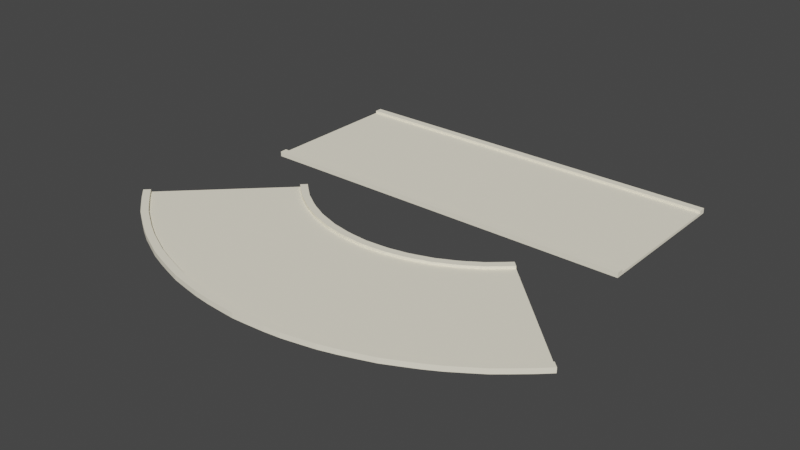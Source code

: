 # Source: paths.blend  (saved by Blender 2.92.15; exported with 4.5.12 LTS)
import bpy
from mathutils import Matrix  # noqa: F401  (used for matrix-valued properties, if any)

bpy.ops.wm.read_factory_settings(use_empty=True)
scene = bpy.context.scene
scene.name = 'Scene'

# ---- collections
col_collection = bpy.data.collections.new('Collection'); scene.collection.children.link(col_collection)

# ---- materials (node trees are filled in below, after node groups)
mat_material_002 = bpy.data.materials.new('Material.002')
mat_material_002.use_transparent_shadow = False
mat_material_002.diffuse_color = (1.0, 0.9387, 0.7605, 1.0)
mat_material_001 = bpy.data.materials.new('Material.001')
mat_material_001.use_transparent_shadow = False
mat_material_001.diffuse_color = (1.0, 0.9387, 0.7605, 1.0)

# ---- material node trees

# ---- world
world_world = bpy.data.worlds.new('World'); scene.world = world_world
world_world.use_nodes = True; world_world.node_tree.nodes.clear()
_N = world_world.node_tree.nodes; _L = world_world.node_tree.links
n0 = _N.new('ShaderNodeOutputWorld'); n0.name = 'World Output'; n0.location = (300, 300)
n1 = _N.new('ShaderNodeBackground'); n1.name = 'Background'; n1.location = (10, 300)
n1.inputs[0].default_value = (0.05088, 0.05088, 0.05088, 1.0)
_L.new(n1.outputs[0], n0.inputs[0])
n0.is_active_output = True
world_world.color = (0.05088, 0.05088, 0.05088)
world_world.use_sun_shadow = False
world_world.sun_shadow_jitter_overblur = 0.0

# ---- meshes
me_cube_003 = bpy.data.meshes.new('Cube.003')
me_cube_003.from_pydata([(0.6126, -1.504, -1.0), (0.6126, -1.504, 1.0), (1.182, -2.901, -1.0), (1.182, -2.901, 1.0), (-0.6126, -1.504, -1.0), (-0.6126, -1.504, 1.0), (-1.182, -2.901, -1.0), (-1.182, -2.901, 1.0), (-0.007324, -4.155, -1.0), (-0.007324, -4.155, 1.0), (-0.003824, -2.155, -1.0), (-0.003824, -2.155, 1.0), (0.6379, -3.832, -1.0), (0.3308, -1.987, 1.0), (0.6379, -3.832, 1.0), (0.3308, -1.987, -1.0), (-0.6481, -3.82, 1.0), (-0.3359, -1.98, -1.0), (-0.6481, -3.82, -1.0), (-0.3359, -1.98, 1.0), (-0.3336, -4.063, -1.0), (-0.1735, -2.103, 1.0), (-0.3336, -4.063, 1.0), (-0.1735, -2.103, -1.0), (-0.9321, -3.422, 1.0), (-0.4824, -1.773, -1.0), (-0.9321, -3.422, -1.0), (-0.4824, -1.773, 1.0), (0.3208, -4.069, 1.0), (0.1669, -2.107, -1.0), (0.3208, -4.069, -1.0), (0.1669, -2.107, 1.0), (0.9274, -3.43, -1.0), (0.48, -1.777, 1.0), (0.9274, -3.43, 1.0), (0.48, -1.777, -1.0), (1.059, -3.18, -1.0), (0.5485, -1.648, 1.0), (1.059, -3.18, 1.0), (0.5485, -1.648, -1.0), (0.7867, -3.648, 1.0), (0.4073, -1.891, -1.0), (0.7867, -3.648, -1.0), (0.4073, -1.891, 1.0), (0.4814, -3.969, -1.0), (0.2498, -2.056, 1.0), (0.4814, -3.969, 1.0), (0.2498, -2.056, -1.0), (0.1574, -4.131, 1.0), (0.08226, -2.14, -1.0), (0.1574, -4.131, -1.0), (0.08226, -2.14, 1.0), (-0.1712, -4.128, -1.0), (-0.08948, -2.139, 1.0), (-0.1712, -4.128, 1.0), (-0.08948, -2.139, -1.0), (-0.493, -3.959, 1.0), (-0.2557, -2.051, -1.0), (-0.493, -3.959, -1.0), (-0.2557, -2.051, 1.0), (-0.7943, -3.639, -1.0), (-0.4113, -1.886, 1.0), (-0.7943, -3.639, 1.0), (-0.4113, -1.886, -1.0), (-1.064, -3.171, 1.0), (-0.5508, -1.643, -1.0), (-1.064, -3.171, -1.0), (-0.5508, -1.643, 1.0), (-1.124, -3.038, 1.0), (-0.5821, -1.574, -1.0), (-1.124, -3.038, -1.0), (-0.5821, -1.574, 1.0), (-1.001, -3.305, -1.0), (-0.5186, -1.714, 1.0), (-1.001, -3.305, 1.0), (-0.5186, -1.714, -1.0), (-0.8644, -3.535, 1.0), (-0.4475, -1.832, -1.0), (-0.8644, -3.535, -1.0), (-0.4475, -1.832, 1.0), (-0.7214, -3.73, -1.0), (-0.3734, -1.932, 1.0), (-0.7214, -3.73, 1.0), (-0.3734, -1.932, -1.0), (-0.5711, -3.893, 1.0), (-0.296, -2.016, -1.0), (-0.5711, -3.893, -1.0), (-0.296, -2.016, 1.0), (-0.4143, -4.021, -1.0), (-0.2154, -2.084, 1.0), (-0.4143, -4.021, 1.0), (-0.2154, -2.084, -1.0), (-0.2527, -4.102, 1.0), (-0.1318, -2.125, -1.0), (-0.2527, -4.102, -1.0), (-0.1318, -2.125, 1.0), (-0.08929, -4.143, -1.0), (-0.04663, -2.146, 1.0), (-0.08929, -4.143, 1.0), (-0.04663, -2.146, -1.0), (0.07507, -4.145, 1.0), (0.0392, -2.147, -1.0), (0.07507, -4.145, -1.0), (0.0392, -2.147, 1.0), (0.2394, -4.108, -1.0), (0.125, -2.129, 1.0), (0.2394, -4.108, 1.0), (0.125, -2.129, -1.0), (0.402, -4.027, 1.0), (0.209, -2.087, -1.0), (0.402, -4.027, -1.0), (0.209, -2.087, 1.0), (0.56, -3.902, -1.0), (0.2902, -2.021, 1.0), (0.56, -3.902, 1.0), (0.2902, -2.021, -1.0), (0.7125, -3.741, 1.0), (0.3688, -1.938, -1.0), (0.7125, -3.741, -1.0), (0.3688, -1.938, 1.0), (0.8585, -3.545, -1.0), (0.4445, -1.838, 1.0), (0.8585, -3.545, 1.0), (0.4445, -1.838, -1.0), (1.122, -3.043, -1.0), (0.5809, -1.577, 1.0), (1.122, -3.043, 1.0), (0.5809, -1.577, -1.0), (0.9959, -3.313, 1.0), (0.5161, -1.718, -1.0), (0.9959, -3.313, -1.0), (0.5161, -1.718, 1.0), (0.6126, -1.504, 1.013), (0.6126, -1.504, 3.013), (0.639, -1.569, 1.013), (0.639, -1.569, 3.013), (-0.6126, -1.504, 1.013), (-0.6126, -1.504, 3.013), (-0.639, -1.569, 1.013), (-0.639, -1.569, 3.013), (-0.003986, -2.247, 1.013), (-0.003986, -2.247, 3.013), (-0.003824, -2.155, 1.013), (-0.003824, -2.155, 3.013), (0.345, -2.073, 1.013), (0.3307, -1.987, 3.013), (0.345, -2.073, 3.013), (0.3307, -1.987, 1.013), (-0.3504, -2.065, 3.013), (-0.3359, -1.98, 1.013), (-0.3504, -2.065, 1.013), (-0.3359, -1.98, 3.013), (-0.1809, -2.194, 1.013), (-0.1735, -2.103, 3.013), (-0.1809, -2.194, 3.013), (-0.1735, -2.103, 1.013), (-0.5033, -1.849, 3.013), (-0.4824, -1.773, 1.013), (-0.5033, -1.849, 1.013), (-0.4824, -1.773, 3.013), (0.174, -2.198, 3.013), (0.1669, -2.107, 1.013), (0.174, -2.198, 1.013), (0.1669, -2.107, 3.013), (0.5007, -1.854, 1.013), (0.48, -1.777, 3.013), (0.5007, -1.854, 3.013), (0.48, -1.777, 1.013), (0.5722, -1.719, 1.013), (0.5485, -1.648, 3.013), (0.5722, -1.719, 3.013), (0.5485, -1.648, 1.013), (0.4249, -1.972, 3.013), (0.4073, -1.891, 1.013), (0.4249, -1.972, 1.013), (0.4073, -1.891, 3.013), (0.2605, -2.144, 1.013), (0.2498, -2.056, 3.013), (0.2605, -2.144, 3.013), (0.2498, -2.056, 1.013), (0.08575, -2.232, 3.013), (0.08226, -2.14, 1.013), (0.08575, -2.232, 1.013), (0.08226, -2.14, 3.013), (-0.09327, -2.231, 1.013), (-0.08948, -2.139, 3.013), (-0.09327, -2.231, 3.013), (-0.08948, -2.139, 1.013), (-0.2667, -2.139, 3.013), (-0.2557, -2.05, 1.013), (-0.2667, -2.139, 1.013), (-0.2557, -2.05, 3.013), (-0.4291, -1.967, 1.013), (-0.4113, -1.886, 3.013), (-0.4291, -1.967, 3.013), (-0.4113, -1.886, 1.013), (-0.5745, -1.714, 3.013), (-0.5508, -1.643, 1.013), (-0.5745, -1.714, 1.013), (-0.5508, -1.643, 3.013), (-0.6072, -1.642, 3.013), (-0.5821, -1.574, 1.013), (-0.6072, -1.642, 1.013), (-0.5821, -1.574, 3.013), (-0.5409, -1.788, 1.013), (-0.5185, -1.714, 3.013), (-0.5409, -1.788, 3.013), (-0.5185, -1.714, 1.013), (-0.4668, -1.911, 3.013), (-0.4475, -1.832, 1.013), (-0.4668, -1.911, 1.013), (-0.4475, -1.832, 3.013), (-0.3895, -2.015, 1.013), (-0.3734, -1.932, 3.013), (-0.3895, -2.015, 3.013), (-0.3734, -1.932, 1.013), (-0.3087, -2.103, 3.013), (-0.296, -2.016, 1.013), (-0.3087, -2.103, 1.013), (-0.296, -2.016, 3.013), (-0.2246, -2.174, 1.013), (-0.2154, -2.084, 3.013), (-0.2246, -2.174, 3.013), (-0.2154, -2.084, 1.013), (-0.1374, -2.217, 3.013), (-0.1318, -2.125, 1.013), (-0.1374, -2.217, 1.013), (-0.1318, -2.125, 3.013), (-0.0486, -2.238, 1.013), (-0.04663, -2.146, 3.013), (-0.0486, -2.238, 3.013), (-0.04663, -2.146, 1.013), (0.04086, -2.24, 3.013), (0.0392, -2.147, 1.013), (0.04086, -2.24, 1.013), (0.0392, -2.147, 3.013), (0.1303, -2.221, 1.013), (0.125, -2.129, 3.013), (0.1303, -2.221, 3.013), (0.125, -2.129, 1.013), (0.2179, -2.177, 3.013), (0.209, -2.087, 1.013), (0.2179, -2.177, 1.013), (0.209, -2.087, 3.013), (0.3027, -2.108, 1.013), (0.2902, -2.021, 3.013), (0.3027, -2.108, 3.013), (0.2902, -2.021, 1.013), (0.3848, -2.021, 3.013), (0.3688, -1.938, 1.013), (0.3848, -2.021, 1.013), (0.3688, -1.938, 3.013), (0.4637, -1.917, 1.013), (0.4445, -1.838, 3.013), (0.4637, -1.917, 3.013), (0.4445, -1.838, 1.013), (0.606, -1.645, 1.013), (0.5809, -1.577, 3.013), (0.606, -1.645, 3.013), (0.5809, -1.577, 1.013), (0.5383, -1.792, 3.013), (0.516, -1.718, 1.013), (0.5383, -1.792, 1.013), (0.516, -1.718, 3.013), (1.155, -2.836, 1.013), (1.155, -2.836, 3.013), (1.182, -2.901, 1.013), (1.182, -2.901, 3.013), (-1.155, -2.836, 1.013), (-1.155, -2.836, 3.013), (-1.182, -2.901, 1.013), (-1.182, -2.901, 3.013), (-0.007324, -4.155, 1.013), (-0.007324, -4.155, 3.013), (-0.007162, -4.062, 1.013), (-0.007162, -4.062, 3.013), (0.638, -3.832, 1.013), (0.6237, -3.746, 3.013), (0.638, -3.832, 3.013), (0.6237, -3.746, 1.013), (-0.6482, -3.82, 3.013), (-0.6337, -3.734, 1.013), (-0.6482, -3.82, 1.013), (-0.6337, -3.734, 3.013), (-0.3336, -4.063, 1.013), (-0.3261, -3.972, 3.013), (-0.3336, -4.063, 3.013), (-0.3261, -3.972, 1.013), (-0.9321, -3.422, 3.013), (-0.9113, -3.346, 1.013), (-0.9321, -3.422, 1.013), (-0.9113, -3.346, 3.013), (0.3208, -4.069, 3.013), (0.3137, -3.978, 1.013), (0.3208, -4.069, 1.013), (0.3137, -3.978, 3.013), (0.9274, -3.43, 1.013), (0.9067, -3.354, 3.013), (0.9274, -3.43, 3.013), (0.9067, -3.354, 1.013), (1.059, -3.18, 1.013), (1.036, -3.109, 3.013), (1.059, -3.18, 3.013), (1.036, -3.109, 1.013), (0.7867, -3.648, 3.013), (0.7691, -3.567, 1.013), (0.7867, -3.648, 1.013), (0.7691, -3.567, 3.013), (0.4814, -3.969, 1.013), (0.4707, -3.88, 3.013), (0.4814, -3.969, 3.013), (0.4707, -3.88, 1.013), (0.1574, -4.131, 3.013), (0.1539, -4.039, 1.013), (0.1574, -4.131, 1.013), (0.1539, -4.039, 3.013), (-0.1712, -4.128, 1.013), (-0.1674, -4.036, 3.013), (-0.1712, -4.128, 3.013), (-0.1674, -4.036, 1.013), (-0.493, -3.959, 3.013), (-0.482, -3.871, 1.013), (-0.493, -3.959, 1.013), (-0.482, -3.871, 3.013), (-0.7943, -3.639, 1.013), (-0.7765, -3.558, 3.013), (-0.7943, -3.639, 3.013), (-0.7765, -3.558, 1.013), (-1.064, -3.171, 3.013), (-1.04, -3.1, 1.013), (-1.064, -3.171, 1.013), (-1.04, -3.1, 3.013), (-1.124, -3.039, 3.013), (-1.099, -2.971, 1.013), (-1.124, -3.039, 1.013), (-1.099, -2.971, 3.013), (-1.001, -3.305, 1.013), (-0.9782, -3.231, 3.013), (-1.001, -3.305, 3.013), (-0.9782, -3.231, 1.013), (-0.8644, -3.535, 3.013), (-0.845, -3.456, 1.013), (-0.8644, -3.535, 1.013), (-0.845, -3.456, 3.013), (-0.7214, -3.73, 1.013), (-0.7053, -3.647, 3.013), (-0.7214, -3.73, 3.013), (-0.7053, -3.647, 1.013), (-0.5711, -3.893, 3.013), (-0.5583, -3.806, 1.013), (-0.5711, -3.893, 1.013), (-0.5583, -3.806, 3.013), (-0.4143, -4.021, 1.013), (-0.405, -3.931, 3.013), (-0.4143, -4.021, 3.013), (-0.405, -3.931, 1.013), (-0.2527, -4.102, 3.013), (-0.2471, -4.01, 1.013), (-0.2527, -4.102, 1.013), (-0.2471, -4.01, 3.013), (-0.08929, -4.143, 1.013), (-0.08731, -4.05, 3.013), (-0.08929, -4.143, 3.013), (-0.08731, -4.05, 1.013), (0.07507, -4.145, 3.013), (0.07341, -4.052, 1.013), (0.07507, -4.145, 1.013), (0.07341, -4.052, 3.013), (0.2394, -4.108, 1.013), (0.2341, -4.017, 3.013), (0.2394, -4.108, 3.013), (0.2341, -4.017, 1.013), (0.402, -4.027, 3.013), (0.393, -3.937, 1.013), (0.402, -4.027, 1.013), (0.393, -3.937, 3.013), (0.56, -3.902, 1.013), (0.5475, -3.815, 3.013), (0.56, -3.902, 3.013), (0.5475, -3.815, 1.013), (0.7126, -3.741, 3.013), (0.6966, -3.658, 1.013), (0.7126, -3.741, 1.013), (0.6966, -3.658, 3.013), (0.8585, -3.545, 1.013), (0.8393, -3.466, 3.013), (0.8585, -3.545, 3.013), (0.8393, -3.466, 1.013), (1.122, -3.043, 1.013), (1.096, -2.975, 3.013), (1.122, -3.043, 3.013), (1.096, -2.975, 1.013), (0.9959, -3.313, 3.013), (0.9736, -3.239, 1.013), (0.9959, -3.313, 1.013), (0.9736, -3.239, 3.013)], [], [(0, 1, 3, 2), (70, 68, 7, 6), (6, 7, 5, 4), (127, 125, 1, 0), (70, 6, 4, 69), (126, 3, 1, 125), (98, 9, 11, 97), (102, 8, 10, 101), (99, 97, 11, 10), (102, 100, 9, 8), (118, 116, 14, 12), (118, 12, 15, 117), (114, 14, 13, 113), (115, 113, 13, 15), (83, 81, 19, 17), (82, 16, 19, 81), (86, 18, 17, 85), (86, 84, 16, 18), (94, 92, 22, 20), (94, 20, 23, 93), (91, 89, 21, 23), (90, 22, 21, 89), (74, 24, 27, 73), (75, 73, 27, 25), (78, 26, 25, 77), (78, 76, 24, 26), (107, 105, 31, 29), (106, 28, 31, 105), (110, 108, 28, 30), (110, 30, 29, 109), (130, 32, 35, 129), (130, 128, 34, 32), (122, 34, 33, 121), (123, 121, 33, 35), (124, 126, 38, 36), (124, 36, 39, 127), (128, 38, 37, 131), (129, 131, 37, 39), (117, 119, 43, 41), (116, 40, 43, 119), (120, 42, 41, 123), (120, 122, 40, 42), (112, 44, 47, 115), (112, 114, 46, 44), (109, 111, 45, 47), (108, 46, 45, 111), (100, 48, 51, 103), (101, 103, 51, 49), (104, 106, 48, 50), (104, 50, 49, 107), (96, 52, 55, 99), (96, 98, 54, 52), (93, 95, 53, 55), (92, 54, 53, 95), (84, 56, 59, 87), (85, 87, 59, 57), (88, 90, 56, 58), (88, 58, 57, 91), (80, 82, 62, 60), (80, 60, 63, 83), (76, 62, 61, 79), (77, 79, 61, 63), (69, 71, 67, 65), (68, 64, 67, 71), (72, 66, 65, 75), (72, 74, 64, 66), (7, 68, 71, 5), (4, 5, 71, 69), (66, 70, 69, 65), (66, 64, 68, 70), (26, 24, 74, 72), (26, 72, 75, 25), (65, 67, 73, 75), (64, 74, 73, 67), (25, 27, 79, 77), (24, 76, 79, 27), (60, 62, 76, 78), (60, 78, 77, 63), (18, 80, 83, 17), (18, 16, 82, 80), (62, 82, 81, 61), (63, 61, 81, 83), (17, 19, 87, 85), (16, 84, 87, 19), (58, 56, 84, 86), (58, 86, 85, 57), (20, 88, 91, 23), (20, 22, 90, 88), (56, 90, 89, 59), (57, 59, 89, 91), (22, 92, 95, 21), (23, 21, 95, 93), (52, 94, 93, 55), (52, 54, 92, 94), (8, 9, 98, 96), (8, 96, 99, 10), (55, 53, 97, 99), (54, 98, 97, 53), (10, 11, 103, 101), (9, 100, 103, 11), (50, 48, 100, 102), (50, 102, 101, 49), (30, 104, 107, 29), (30, 28, 106, 104), (48, 106, 105, 51), (49, 51, 105, 107), (28, 108, 111, 31), (29, 31, 111, 109), (44, 110, 109, 47), (44, 46, 108, 110), (12, 14, 114, 112), (12, 112, 115, 15), (47, 45, 113, 115), (46, 114, 113, 45), (14, 116, 119, 13), (15, 13, 119, 117), (42, 118, 117, 41), (42, 40, 116, 118), (32, 34, 122, 120), (32, 120, 123, 35), (41, 43, 121, 123), (40, 122, 121, 43), (2, 124, 127, 0), (2, 3, 126, 124), (38, 126, 125, 37), (39, 37, 125, 127), (35, 33, 131, 129), (34, 128, 131, 33), (36, 38, 128, 130), (36, 130, 129, 39), (132, 133, 135, 134), (202, 200, 139, 138), (138, 139, 137, 136), (259, 257, 133, 132), (202, 138, 136, 201), (258, 135, 133, 257), (230, 141, 143, 229), (234, 140, 142, 233), (231, 229, 143, 142), (234, 232, 141, 140), (250, 248, 146, 144), (250, 144, 147, 249), (246, 146, 145, 245), (247, 245, 145, 147), (215, 213, 151, 149), (214, 148, 151, 213), (218, 150, 149, 217), (218, 216, 148, 150), (226, 224, 154, 152), (226, 152, 155, 225), (223, 221, 153, 155), (222, 154, 153, 221), (206, 156, 159, 205), (207, 205, 159, 157), (210, 158, 157, 209), (210, 208, 156, 158), (239, 237, 163, 161), (238, 160, 163, 237), (242, 240, 160, 162), (242, 162, 161, 241), (262, 164, 167, 261), (262, 260, 166, 164), (254, 166, 165, 253), (255, 253, 165, 167), (256, 258, 170, 168), (256, 168, 171, 259), (260, 170, 169, 263), (261, 263, 169, 171), (249, 251, 175, 173), (248, 172, 175, 251), (252, 174, 173, 255), (252, 254, 172, 174), (244, 176, 179, 247), (244, 246, 178, 176), (241, 243, 177, 179), (240, 178, 177, 243), (232, 180, 183, 235), (233, 235, 183, 181), (236, 238, 180, 182), (236, 182, 181, 239), (228, 184, 187, 231), (228, 230, 186, 184), (225, 227, 185, 187), (224, 186, 185, 227), (216, 188, 191, 219), (217, 219, 191, 189), (220, 222, 188, 190), (220, 190, 189, 223), (212, 214, 194, 192), (212, 192, 195, 215), (208, 194, 193, 211), (209, 211, 193, 195), (201, 203, 199, 197), (200, 196, 199, 203), (204, 198, 197, 207), (204, 206, 196, 198), (139, 200, 203, 137), (136, 137, 203, 201), (198, 202, 201, 197), (198, 196, 200, 202), (158, 156, 206, 204), (158, 204, 207, 157), (197, 199, 205, 207), (196, 206, 205, 199), (157, 159, 211, 209), (156, 208, 211, 159), (192, 194, 208, 210), (192, 210, 209, 195), (150, 212, 215, 149), (150, 148, 214, 212), (194, 214, 213, 193), (195, 193, 213, 215), (149, 151, 219, 217), (148, 216, 219, 151), (190, 188, 216, 218), (190, 218, 217, 189), (152, 220, 223, 155), (152, 154, 222, 220), (188, 222, 221, 191), (189, 191, 221, 223), (154, 224, 227, 153), (155, 153, 227, 225), (184, 226, 225, 187), (184, 186, 224, 226), (140, 141, 230, 228), (140, 228, 231, 142), (187, 185, 229, 231), (186, 230, 229, 185), (142, 143, 235, 233), (141, 232, 235, 143), (182, 180, 232, 234), (182, 234, 233, 181), (162, 236, 239, 161), (162, 160, 238, 236), (180, 238, 237, 183), (181, 183, 237, 239), (160, 240, 243, 163), (161, 163, 243, 241), (176, 242, 241, 179), (176, 178, 240, 242), (144, 146, 246, 244), (144, 244, 247, 147), (179, 177, 245, 247), (178, 246, 245, 177), (146, 248, 251, 145), (147, 145, 251, 249), (174, 250, 249, 173), (174, 172, 248, 250), (164, 166, 254, 252), (164, 252, 255, 167), (173, 175, 253, 255), (172, 254, 253, 175), (134, 256, 259, 132), (134, 135, 258, 256), (170, 258, 257, 169), (171, 169, 257, 259), (167, 165, 263, 261), (166, 260, 263, 165), (168, 170, 260, 262), (168, 262, 261, 171), (264, 265, 267, 266), (334, 332, 271, 270), (270, 271, 269, 268), (391, 389, 265, 264), (334, 270, 268, 333), (390, 267, 265, 389), (362, 273, 275, 361), (366, 272, 274, 365), (363, 361, 275, 274), (366, 364, 273, 272), (382, 380, 278, 276), (382, 276, 279, 381), (378, 278, 277, 377), (379, 377, 277, 279), (347, 345, 283, 281), (346, 280, 283, 345), (350, 282, 281, 349), (350, 348, 280, 282), (358, 356, 286, 284), (358, 284, 287, 357), (355, 353, 285, 287), (354, 286, 285, 353), (338, 288, 291, 337), (339, 337, 291, 289), (342, 290, 289, 341), (342, 340, 288, 290), (371, 369, 295, 293), (370, 292, 295, 369), (374, 372, 292, 294), (374, 294, 293, 373), (394, 296, 299, 393), (394, 392, 298, 296), (386, 298, 297, 385), (387, 385, 297, 299), (388, 390, 302, 300), (388, 300, 303, 391), (392, 302, 301, 395), (393, 395, 301, 303), (381, 383, 307, 305), (380, 304, 307, 383), (384, 306, 305, 387), (384, 386, 304, 306), (376, 308, 311, 379), (376, 378, 310, 308), (373, 375, 309, 311), (372, 310, 309, 375), (364, 312, 315, 367), (365, 367, 315, 313), (368, 370, 312, 314), (368, 314, 313, 371), (360, 316, 319, 363), (360, 362, 318, 316), (357, 359, 317, 319), (356, 318, 317, 359), (348, 320, 323, 351), (349, 351, 323, 321), (352, 354, 320, 322), (352, 322, 321, 355), (344, 346, 326, 324), (344, 324, 327, 347), (340, 326, 325, 343), (341, 343, 325, 327), (333, 335, 331, 329), (332, 328, 331, 335), (336, 330, 329, 339), (336, 338, 328, 330), (271, 332, 335, 269), (268, 269, 335, 333), (330, 334, 333, 329), (330, 328, 332, 334), (290, 288, 338, 336), (290, 336, 339, 289), (329, 331, 337, 339), (328, 338, 337, 331), (289, 291, 343, 341), (288, 340, 343, 291), (324, 326, 340, 342), (324, 342, 341, 327), (282, 344, 347, 281), (282, 280, 346, 344), (326, 346, 345, 325), (327, 325, 345, 347), (281, 283, 351, 349), (280, 348, 351, 283), (322, 320, 348, 350), (322, 350, 349, 321), (284, 352, 355, 287), (284, 286, 354, 352), (320, 354, 353, 323), (321, 323, 353, 355), (286, 356, 359, 285), (287, 285, 359, 357), (316, 358, 357, 319), (316, 318, 356, 358), (272, 273, 362, 360), (272, 360, 363, 274), (319, 317, 361, 363), (318, 362, 361, 317), (274, 275, 367, 365), (273, 364, 367, 275), (314, 312, 364, 366), (314, 366, 365, 313), (294, 368, 371, 293), (294, 292, 370, 368), (312, 370, 369, 315), (313, 315, 369, 371), (292, 372, 375, 295), (293, 295, 375, 373), (308, 374, 373, 311), (308, 310, 372, 374), (276, 278, 378, 376), (276, 376, 379, 279), (311, 309, 377, 379), (310, 378, 377, 309), (278, 380, 383, 277), (279, 277, 383, 381), (306, 382, 381, 305), (306, 304, 380, 382), (296, 298, 386, 384), (296, 384, 387, 299), (305, 307, 385, 387), (304, 386, 385, 307), (266, 388, 391, 264), (266, 267, 390, 388), (302, 390, 389, 301), (303, 301, 389, 391), (299, 297, 395, 393), (298, 392, 395, 297), (300, 302, 392, 394), (300, 394, 393, 303)])
_uv = me_cube_003.uv_layers.new(name='UVMap')
_uv.uv.foreach_set('vector', [0.375, 0.0, 0.625, 0.0, 0.625, 0.25, 0.375, 0.25, 0.375, 0.4924, 0.625, 0.4924, 0.625, 0.5, 0.375, 0.5, 0.375, 0.5, 0.625, 0.5, 0.625, 0.75, 0.375, 0.75, 0.375, 0.9921, 0.625, 0.9921, 0.625, 1.0, 0.375, 1.0, 0.3674, 0.5, 0.375, 0.5, 0.375, 0.75, 0.3674, 0.75, 0.8671, 0.5, 0.875, 0.5, 0.875, 0.75, 0.8671, 0.75, 0.7415, 0.5, 0.7493, 0.5, 0.7493, 0.75, 0.7415, 0.75, 0.2428, 0.5, 0.2507, 0.5, 0.2507, 0.75, 0.2428, 0.75, 0.375, 0.8665, 0.625, 0.8665, 0.625, 0.8743, 0.375, 0.8743, 0.375, 0.3678, 0.625, 0.3678, 0.625, 0.3757, 0.375, 0.3757, 0.375, 0.305, 0.625, 0.305, 0.625, 0.3128, 0.375, 0.3128, 0.18, 0.5, 0.1878, 0.5, 0.1878, 0.75, 0.18, 0.75, 0.8043, 0.5, 0.8122, 0.5, 0.8122, 0.75, 0.8043, 0.75, 0.375, 0.9293, 0.625, 0.9293, 0.625, 0.9372, 0.375, 0.9372, 0.375, 0.8041, 0.625, 0.8041, 0.625, 0.8118, 0.375, 0.8118, 0.6791, 0.5, 0.6868, 0.5, 0.6868, 0.75, 0.6791, 0.75, 0.3054, 0.5, 0.3132, 0.5, 0.3132, 0.75, 0.3054, 0.75, 0.375, 0.4304, 0.625, 0.4304, 0.625, 0.4382, 0.375, 0.4382, 0.375, 0.3991, 0.625, 0.3991, 0.625, 0.407, 0.375, 0.407, 0.2741, 0.5, 0.282, 0.5, 0.282, 0.75, 0.2741, 0.75, 0.375, 0.8352, 0.625, 0.8352, 0.625, 0.843, 0.375, 0.843, 0.7102, 0.5, 0.718, 0.5, 0.718, 0.75, 0.7102, 0.75, 0.648, 0.5, 0.6559, 0.5, 0.6559, 0.75, 0.648, 0.75, 0.375, 0.773, 0.625, 0.773, 0.625, 0.7809, 0.375, 0.7809, 0.3364, 0.5, 0.3441, 0.5, 0.3441, 0.75, 0.3364, 0.75, 0.375, 0.4614, 0.625, 0.4614, 0.625, 0.4691, 0.375, 0.4691, 0.375, 0.8979, 0.625, 0.8979, 0.625, 0.9057, 0.375, 0.9057, 0.7729, 0.5, 0.7807, 0.5, 0.7807, 0.75, 0.7729, 0.75, 0.375, 0.3364, 0.625, 0.3364, 0.625, 0.3443, 0.375, 0.3443, 0.2114, 0.5, 0.2193, 0.5, 0.2193, 0.75, 0.2114, 0.75, 0.1486, 0.5, 0.1564, 0.5, 0.1564, 0.75, 0.1486, 0.75, 0.375, 0.2736, 0.625, 0.2736, 0.625, 0.2814, 0.375, 0.2814, 0.8357, 0.5, 0.8436, 0.5, 0.8436, 0.75, 0.8357, 0.75, 0.375, 0.9607, 0.625, 0.9607, 0.625, 0.9686, 0.375, 0.9686, 0.375, 0.2579, 0.625, 0.2579, 0.625, 0.2657, 0.375, 0.2657, 0.1329, 0.5, 0.1407, 0.5, 0.1407, 0.75, 0.1329, 0.75, 0.8514, 0.5, 0.8593, 0.5, 0.8593, 0.75, 0.8514, 0.75, 0.375, 0.9764, 0.625, 0.9764, 0.625, 0.9843, 0.375, 0.9843, 0.375, 0.945, 0.625, 0.945, 0.625, 0.9529, 0.375, 0.9529, 0.82, 0.5, 0.8279, 0.5, 0.8279, 0.75, 0.82, 0.75, 0.1643, 0.5, 0.1721, 0.5, 0.1721, 0.75, 0.1643, 0.75, 0.375, 0.2893, 0.625, 0.2893, 0.625, 0.2971, 0.375, 0.2971, 0.1957, 0.5, 0.2036, 0.5, 0.2036, 0.75, 0.1957, 0.75, 0.375, 0.3207, 0.625, 0.3207, 0.625, 0.3286, 0.375, 0.3286, 0.375, 0.9136, 0.625, 0.9136, 0.625, 0.9214, 0.375, 0.9214, 0.7886, 0.5, 0.7964, 0.5, 0.7964, 0.75, 0.7886, 0.75, 0.7572, 0.5, 0.765, 0.5, 0.765, 0.75, 0.7572, 0.75, 0.375, 0.8822, 0.625, 0.8822, 0.625, 0.89, 0.375, 0.89, 0.375, 0.3521, 0.625, 0.3521, 0.625, 0.36, 0.375, 0.36, 0.2271, 0.5, 0.235, 0.5, 0.235, 0.75, 0.2271, 0.75, 0.2585, 0.5, 0.2663, 0.5, 0.2663, 0.75, 0.2585, 0.75, 0.375, 0.3835, 0.625, 0.3835, 0.625, 0.3913, 0.375, 0.3913, 0.375, 0.8509, 0.625, 0.8509, 0.625, 0.8587, 0.375, 0.8587, 0.7259, 0.5, 0.7337, 0.5, 0.7337, 0.75, 0.7259, 0.75, 0.6946, 0.5, 0.7024, 0.5, 0.7024, 0.75, 0.6946, 0.75, 0.375, 0.8196, 0.625, 0.8196, 0.625, 0.8274, 0.375, 0.8274, 0.375, 0.4148, 0.625, 0.4148, 0.625, 0.4226, 0.375, 0.4226, 0.2898, 0.5, 0.2976, 0.5, 0.2976, 0.75, 0.2898, 0.75, 0.375, 0.4459, 0.625, 0.4459, 0.625, 0.4537, 0.375, 0.4537, 0.3209, 0.5, 0.3287, 0.5, 0.3287, 0.75, 0.3209, 0.75, 0.6636, 0.5, 0.6713, 0.5, 0.6713, 0.75, 0.6636, 0.75, 0.375, 0.7886, 0.625, 0.7886, 0.625, 0.7963, 0.375, 0.7963, 0.375, 0.7576, 0.625, 0.7576, 0.625, 0.7652, 0.375, 0.7652, 0.6326, 0.5, 0.6402, 0.5, 0.6402, 0.75, 0.6326, 0.75, 0.352, 0.5, 0.3598, 0.5, 0.3598, 0.75, 0.352, 0.75, 0.375, 0.477, 0.625, 0.477, 0.625, 0.4848, 0.375, 0.4848, 0.625, 0.5, 0.6326, 0.5, 0.6326, 0.75, 0.625, 0.75, 0.375, 0.75, 0.625, 0.75, 0.625, 0.7576, 0.375, 0.7576, 0.3598, 0.5, 0.3674, 0.5, 0.3674, 0.75, 0.3598, 0.75, 0.375, 0.4848, 0.625, 0.4848, 0.625, 0.4924, 0.375, 0.4924, 0.375, 0.4691, 0.625, 0.4691, 0.625, 0.477, 0.375, 0.477, 0.3441, 0.5, 0.352, 0.5, 0.352, 0.75, 0.3441, 0.75, 0.375, 0.7652, 0.625, 0.7652, 0.625, 0.773, 0.375, 0.773, 0.6402, 0.5, 0.648, 0.5, 0.648, 0.75, 0.6402, 0.75, 0.375, 0.7809, 0.625, 0.7809, 0.625, 0.7886, 0.375, 0.7886, 0.6559, 0.5, 0.6636, 0.5, 0.6636, 0.75, 0.6559, 0.75, 0.375, 0.4537, 0.625, 0.4537, 0.625, 0.4614, 0.375, 0.4614, 0.3287, 0.5, 0.3364, 0.5, 0.3364, 0.75, 0.3287, 0.75, 0.3132, 0.5, 0.3209, 0.5, 0.3209, 0.75, 0.3132, 0.75, 0.375, 0.4382, 0.625, 0.4382, 0.625, 0.4459, 0.375, 0.4459, 0.6713, 0.5, 0.6791, 0.5, 0.6791, 0.75, 0.6713, 0.75, 0.375, 0.7963, 0.625, 0.7963, 0.625, 0.8041, 0.375, 0.8041, 0.375, 0.8118, 0.625, 0.8118, 0.625, 0.8196, 0.375, 0.8196, 0.6868, 0.5, 0.6946, 0.5, 0.6946, 0.75, 0.6868, 0.75, 0.375, 0.4226, 0.625, 0.4226, 0.625, 0.4304, 0.375, 0.4304, 0.2976, 0.5, 0.3054, 0.5, 0.3054, 0.75, 0.2976, 0.75, 0.282, 0.5, 0.2898, 0.5, 0.2898, 0.75, 0.282, 0.75, 0.375, 0.407, 0.625, 0.407, 0.625, 0.4148, 0.375, 0.4148, 0.7024, 0.5, 0.7102, 0.5, 0.7102, 0.75, 0.7024, 0.75, 0.375, 0.8274, 0.625, 0.8274, 0.625, 0.8352, 0.375, 0.8352, 0.718, 0.5, 0.7259, 0.5, 0.7259, 0.75, 0.718, 0.75, 0.375, 0.843, 0.625, 0.843, 0.625, 0.8509, 0.375, 0.8509, 0.2663, 0.5, 0.2741, 0.5, 0.2741, 0.75, 0.2663, 0.75, 0.375, 0.3913, 0.625, 0.3913, 0.625, 0.3991, 0.375, 0.3991, 0.375, 0.3757, 0.625, 0.3757, 0.625, 0.3835, 0.375, 0.3835, 0.2507, 0.5, 0.2585, 0.5, 0.2585, 0.75, 0.2507, 0.75, 0.375, 0.8587, 0.625, 0.8587, 0.625, 0.8665, 0.375, 0.8665, 0.7337, 0.5, 0.7415, 0.5, 0.7415, 0.75, 0.7337, 0.75, 0.375, 0.8743, 0.625, 0.8743, 0.625, 0.8822, 0.375, 0.8822, 0.7493, 0.5, 0.7572, 0.5, 0.7572, 0.75, 0.7493, 0.75, 0.375, 0.36, 0.625, 0.36, 0.625, 0.3678, 0.375, 0.3678, 0.235, 0.5, 0.2428, 0.5, 0.2428, 0.75, 0.235, 0.75, 0.2193, 0.5, 0.2271, 0.5, 0.2271, 0.75, 0.2193, 0.75, 0.375, 0.3443, 0.625, 0.3443, 0.625, 0.3521, 0.375, 0.3521, 0.765, 0.5, 0.7729, 0.5, 0.7729, 0.75, 0.765, 0.75, 0.375, 0.89, 0.625, 0.89, 0.625, 0.8979, 0.375, 0.8979, 0.7807, 0.5, 0.7886, 0.5, 0.7886, 0.75, 0.7807, 0.75, 0.375, 0.9057, 0.625, 0.9057, 0.625, 0.9136, 0.375, 0.9136, 0.2036, 0.5, 0.2114, 0.5, 0.2114, 0.75, 0.2036, 0.75, 0.375, 0.3286, 0.625, 0.3286, 0.625, 0.3364, 0.375, 0.3364, 0.375, 0.3128, 0.625, 0.3128, 0.625, 0.3207, 0.375, 0.3207, 0.1878, 0.5, 0.1957, 0.5, 0.1957, 0.75, 0.1878, 0.75, 0.375, 0.9214, 0.625, 0.9214, 0.625, 0.9293, 0.375, 0.9293, 0.7964, 0.5, 0.8043, 0.5, 0.8043, 0.75, 0.7964, 0.75, 0.8122, 0.5, 0.82, 0.5, 0.82, 0.75, 0.8122, 0.75, 0.375, 0.9372, 0.625, 0.9372, 0.625, 0.945, 0.375, 0.945, 0.1721, 0.5, 0.18, 0.5, 0.18, 0.75, 0.1721, 0.75, 0.375, 0.2971, 0.625, 0.2971, 0.625, 0.305, 0.375, 0.305, 0.375, 0.2814, 0.625, 0.2814, 0.625, 0.2893, 0.375, 0.2893, 0.1564, 0.5, 0.1643, 0.5, 0.1643, 0.75, 0.1564, 0.75, 0.375, 0.9529, 0.625, 0.9529, 0.625, 0.9607, 0.375, 0.9607, 0.8279, 0.5, 0.8357, 0.5, 0.8357, 0.75, 0.8279, 0.75, 0.125, 0.5, 0.1329, 0.5, 0.1329, 0.75, 0.125, 0.75, 0.375, 0.25, 0.625, 0.25, 0.625, 0.2579, 0.375, 0.2579, 0.8593, 0.5, 0.8671, 0.5, 0.8671, 0.75, 0.8593, 0.75, 0.375, 0.9843, 0.625, 0.9843, 0.625, 0.9921, 0.375, 0.9921, 0.375, 0.9686, 0.625, 0.9686, 0.625, 0.9764, 0.375, 0.9764, 0.8436, 0.5, 0.8514, 0.5, 0.8514, 0.75, 0.8436, 0.75, 0.375, 0.2657, 0.625, 0.2657, 0.625, 0.2736, 0.375, 0.2736, 0.1407, 0.5, 0.1486, 0.5, 0.1486, 0.75, 0.1407, 0.75, 0.375, 0.0, 0.625, 0.0, 0.625, 0.25, 0.375, 0.25, 0.375, 0.4924, 0.625, 0.4924, 0.625, 0.5, 0.375, 0.5, 0.375, 0.5, 0.625, 0.5, 0.625, 0.75, 0.375, 0.75, 0.375, 0.9921, 0.625, 0.9921, 0.625, 1.0, 0.375, 1.0, 0.3674, 0.5, 0.375, 0.5, 0.375, 0.75, 0.3674, 0.75, 0.8671, 0.5, 0.875, 0.5, 0.875, 0.75, 0.8671, 0.75, 0.7415, 0.5, 0.7493, 0.5, 0.7493, 0.75, 0.7415, 0.75, 0.2428, 0.5, 0.2507, 0.5, 0.2507, 0.75, 0.2428, 0.75, 0.375, 0.8665, 0.625, 0.8665, 0.625, 0.8743, 0.375, 0.8743, 0.375, 0.3678, 0.625, 0.3678, 0.625, 0.3757, 0.375, 0.3757, 0.375, 0.305, 0.625, 0.305, 0.625, 0.3128, 0.375, 0.3128, 0.18, 0.5, 0.1878, 0.5, 0.1878, 0.75, 0.18, 0.75, 0.8043, 0.5, 0.8122, 0.5, 0.8122, 0.75, 0.8043, 0.75, 0.375, 0.9293, 0.625, 0.9293, 0.625, 0.9372, 0.375, 0.9372, 0.375, 0.8041, 0.625, 0.8041, 0.625, 0.8118, 0.375, 0.8118, 0.6791, 0.5, 0.6868, 0.5, 0.6868, 0.75, 0.6791, 0.75, 0.3054, 0.5, 0.3132, 0.5, 0.3132, 0.75, 0.3054, 0.75, 0.375, 0.4304, 0.625, 0.4304, 0.625, 0.4382, 0.375, 0.4382, 0.375, 0.3991, 0.625, 0.3991, 0.625, 0.407, 0.375, 0.407, 0.2741, 0.5, 0.282, 0.5, 0.282, 0.75, 0.2741, 0.75, 0.375, 0.8352, 0.625, 0.8352, 0.625, 0.843, 0.375, 0.843, 0.7102, 0.5, 0.718, 0.5, 0.718, 0.75, 0.7102, 0.75, 0.648, 0.5, 0.6559, 0.5, 0.6559, 0.75, 0.648, 0.75, 0.375, 0.773, 0.625, 0.773, 0.625, 0.7809, 0.375, 0.7809, 0.3364, 0.5, 0.3441, 0.5, 0.3441, 0.75, 0.3364, 0.75, 0.375, 0.4614, 0.625, 0.4614, 0.625, 0.4691, 0.375, 0.4691, 0.375, 0.8979, 0.625, 0.8979, 0.625, 0.9057, 0.375, 0.9057, 0.7729, 0.5, 0.7807, 0.5, 0.7807, 0.75, 0.7729, 0.75, 0.375, 0.3364, 0.625, 0.3364, 0.625, 0.3443, 0.375, 0.3443, 0.2114, 0.5, 0.2193, 0.5, 0.2193, 0.75, 0.2114, 0.75, 0.1486, 0.5, 0.1564, 0.5, 0.1564, 0.75, 0.1486, 0.75, 0.375, 0.2736, 0.625, 0.2736, 0.625, 0.2814, 0.375, 0.2814, 0.8357, 0.5, 0.8436, 0.5, 0.8436, 0.75, 0.8357, 0.75, 0.375, 0.9607, 0.625, 0.9607, 0.625, 0.9686, 0.375, 0.9686, 0.375, 0.2579, 0.625, 0.2579, 0.625, 0.2657, 0.375, 0.2657, 0.1329, 0.5, 0.1407, 0.5, 0.1407, 0.75, 0.1329, 0.75, 0.8514, 0.5, 0.8593, 0.5, 0.8593, 0.75, 0.8514, 0.75, 0.375, 0.9764, 0.625, 0.9764, 0.625, 0.9843, 0.375, 0.9843, 0.375, 0.945, 0.625, 0.945, 0.625, 0.9529, 0.375, 0.9529, 0.82, 0.5, 0.8279, 0.5, 0.8279, 0.75, 0.82, 0.75, 0.1643, 0.5, 0.1721, 0.5, 0.1721, 0.75, 0.1643, 0.75, 0.375, 0.2893, 0.625, 0.2893, 0.625, 0.2971, 0.375, 0.2971, 0.1957, 0.5, 0.2036, 0.5, 0.2036, 0.75, 0.1957, 0.75, 0.375, 0.3207, 0.625, 0.3207, 0.625, 0.3286, 0.375, 0.3286, 0.375, 0.9136, 0.625, 0.9136, 0.625, 0.9214, 0.375, 0.9214, 0.7886, 0.5, 0.7964, 0.5, 0.7964, 0.75, 0.7886, 0.75, 0.7572, 0.5, 0.765, 0.5, 0.765, 0.75, 0.7572, 0.75, 0.375, 0.8822, 0.625, 0.8822, 0.625, 0.89, 0.375, 0.89, 0.375, 0.3521, 0.625, 0.3521, 0.625, 0.36, 0.375, 0.36, 0.2271, 0.5, 0.235, 0.5, 0.235, 0.75, 0.2271, 0.75, 0.2585, 0.5, 0.2663, 0.5, 0.2663, 0.75, 0.2585, 0.75, 0.375, 0.3835, 0.625, 0.3835, 0.625, 0.3913, 0.375, 0.3913, 0.375, 0.8509, 0.625, 0.8509, 0.625, 0.8587, 0.375, 0.8587, 0.7259, 0.5, 0.7337, 0.5, 0.7337, 0.75, 0.7259, 0.75, 0.6946, 0.5, 0.7024, 0.5, 0.7024, 0.75, 0.6946, 0.75, 0.375, 0.8196, 0.625, 0.8196, 0.625, 0.8274, 0.375, 0.8274, 0.375, 0.4148, 0.625, 0.4148, 0.625, 0.4226, 0.375, 0.4226, 0.2898, 0.5, 0.2976, 0.5, 0.2976, 0.75, 0.2898, 0.75, 0.375, 0.4459, 0.625, 0.4459, 0.625, 0.4537, 0.375, 0.4537, 0.3209, 0.5, 0.3287, 0.5, 0.3287, 0.75, 0.3209, 0.75, 0.6636, 0.5, 0.6713, 0.5, 0.6713, 0.75, 0.6636, 0.75, 0.375, 0.7886, 0.625, 0.7886, 0.625, 0.7963, 0.375, 0.7963, 0.375, 0.7576, 0.625, 0.7576, 0.625, 0.7652, 0.375, 0.7652, 0.6326, 0.5, 0.6402, 0.5, 0.6402, 0.75, 0.6326, 0.75, 0.352, 0.5, 0.3598, 0.5, 0.3598, 0.75, 0.352, 0.75, 0.375, 0.477, 0.625, 0.477, 0.625, 0.4848, 0.375, 0.4848, 0.625, 0.5, 0.6326, 0.5, 0.6326, 0.75, 0.625, 0.75, 0.375, 0.75, 0.625, 0.75, 0.625, 0.7576, 0.375, 0.7576, 0.3598, 0.5, 0.3674, 0.5, 0.3674, 0.75, 0.3598, 0.75, 0.375, 0.4848, 0.625, 0.4848, 0.625, 0.4924, 0.375, 0.4924, 0.375, 0.4691, 0.625, 0.4691, 0.625, 0.477, 0.375, 0.477, 0.3441, 0.5, 0.352, 0.5, 0.352, 0.75, 0.3441, 0.75, 0.375, 0.7652, 0.625, 0.7652, 0.625, 0.773, 0.375, 0.773, 0.6402, 0.5, 0.648, 0.5, 0.648, 0.75, 0.6402, 0.75, 0.375, 0.7809, 0.625, 0.7809, 0.625, 0.7886, 0.375, 0.7886, 0.6559, 0.5, 0.6636, 0.5, 0.6636, 0.75, 0.6559, 0.75, 0.375, 0.4537, 0.625, 0.4537, 0.625, 0.4614, 0.375, 0.4614, 0.3287, 0.5, 0.3364, 0.5, 0.3364, 0.75, 0.3287, 0.75, 0.3132, 0.5, 0.3209, 0.5, 0.3209, 0.75, 0.3132, 0.75, 0.375, 0.4382, 0.625, 0.4382, 0.625, 0.4459, 0.375, 0.4459, 0.6713, 0.5, 0.6791, 0.5, 0.6791, 0.75, 0.6713, 0.75, 0.375, 0.7963, 0.625, 0.7963, 0.625, 0.8041, 0.375, 0.8041, 0.375, 0.8118, 0.625, 0.8118, 0.625, 0.8196, 0.375, 0.8196, 0.6868, 0.5, 0.6946, 0.5, 0.6946, 0.75, 0.6868, 0.75, 0.375, 0.4226, 0.625, 0.4226, 0.625, 0.4304, 0.375, 0.4304, 0.2976, 0.5, 0.3054, 0.5, 0.3054, 0.75, 0.2976, 0.75, 0.282, 0.5, 0.2898, 0.5, 0.2898, 0.75, 0.282, 0.75, 0.375, 0.407, 0.625, 0.407, 0.625, 0.4148, 0.375, 0.4148, 0.7024, 0.5, 0.7102, 0.5, 0.7102, 0.75, 0.7024, 0.75, 0.375, 0.8274, 0.625, 0.8274, 0.625, 0.8352, 0.375, 0.8352, 0.718, 0.5, 0.7259, 0.5, 0.7259, 0.75, 0.718, 0.75, 0.375, 0.843, 0.625, 0.843, 0.625, 0.8509, 0.375, 0.8509, 0.2663, 0.5, 0.2741, 0.5, 0.2741, 0.75, 0.2663, 0.75, 0.375, 0.3913, 0.625, 0.3913, 0.625, 0.3991, 0.375, 0.3991, 0.375, 0.3757, 0.625, 0.3757, 0.625, 0.3835, 0.375, 0.3835, 0.2507, 0.5, 0.2585, 0.5, 0.2585, 0.75, 0.2507, 0.75, 0.375, 0.8587, 0.625, 0.8587, 0.625, 0.8665, 0.375, 0.8665, 0.7337, 0.5, 0.7415, 0.5, 0.7415, 0.75, 0.7337, 0.75, 0.375, 0.8743, 0.625, 0.8743, 0.625, 0.8822, 0.375, 0.8822, 0.7493, 0.5, 0.7572, 0.5, 0.7572, 0.75, 0.7493, 0.75, 0.375, 0.36, 0.625, 0.36, 0.625, 0.3678, 0.375, 0.3678, 0.235, 0.5, 0.2428, 0.5, 0.2428, 0.75, 0.235, 0.75, 0.2193, 0.5, 0.2271, 0.5, 0.2271, 0.75, 0.2193, 0.75, 0.375, 0.3443, 0.625, 0.3443, 0.625, 0.3521, 0.375, 0.3521, 0.765, 0.5, 0.7729, 0.5, 0.7729, 0.75, 0.765, 0.75, 0.375, 0.89, 0.625, 0.89, 0.625, 0.8979, 0.375, 0.8979, 0.7807, 0.5, 0.7886, 0.5, 0.7886, 0.75, 0.7807, 0.75, 0.375, 0.9057, 0.625, 0.9057, 0.625, 0.9136, 0.375, 0.9136, 0.2036, 0.5, 0.2114, 0.5, 0.2114, 0.75, 0.2036, 0.75, 0.375, 0.3286, 0.625, 0.3286, 0.625, 0.3364, 0.375, 0.3364, 0.375, 0.3128, 0.625, 0.3128, 0.625, 0.3207, 0.375, 0.3207, 0.1878, 0.5, 0.1957, 0.5, 0.1957, 0.75, 0.1878, 0.75, 0.375, 0.9214, 0.625, 0.9214, 0.625, 0.9293, 0.375, 0.9293, 0.7964, 0.5, 0.8043, 0.5, 0.8043, 0.75, 0.7964, 0.75, 0.8122, 0.5, 0.82, 0.5, 0.82, 0.75, 0.8122, 0.75, 0.375, 0.9372, 0.625, 0.9372, 0.625, 0.945, 0.375, 0.945, 0.1721, 0.5, 0.18, 0.5, 0.18, 0.75, 0.1721, 0.75, 0.375, 0.2971, 0.625, 0.2971, 0.625, 0.305, 0.375, 0.305, 0.375, 0.2814, 0.625, 0.2814, 0.625, 0.2893, 0.375, 0.2893, 0.1564, 0.5, 0.1643, 0.5, 0.1643, 0.75, 0.1564, 0.75, 0.375, 0.9529, 0.625, 0.9529, 0.625, 0.9607, 0.375, 0.9607, 0.8279, 0.5, 0.8357, 0.5, 0.8357, 0.75, 0.8279, 0.75, 0.125, 0.5, 0.1329, 0.5, 0.1329, 0.75, 0.125, 0.75, 0.375, 0.25, 0.625, 0.25, 0.625, 0.2579, 0.375, 0.2579, 0.8593, 0.5, 0.8671, 0.5, 0.8671, 0.75, 0.8593, 0.75, 0.375, 0.9843, 0.625, 0.9843, 0.625, 0.9921, 0.375, 0.9921, 0.375, 0.9686, 0.625, 0.9686, 0.625, 0.9764, 0.375, 0.9764, 0.8436, 0.5, 0.8514, 0.5, 0.8514, 0.75, 0.8436, 0.75, 0.375, 0.2657, 0.625, 0.2657, 0.625, 0.2736, 0.375, 0.2736, 0.1407, 0.5, 0.1486, 0.5, 0.1486, 0.75, 0.1407, 0.75, 0.375, 0.0, 0.625, 0.0, 0.625, 0.25, 0.375, 0.25, 0.375, 0.4924, 0.625, 0.4924, 0.625, 0.5, 0.375, 0.5, 0.375, 0.5, 0.625, 0.5, 0.625, 0.75, 0.375, 0.75, 0.375, 0.9921, 0.625, 0.9921, 0.625, 1.0, 0.375, 1.0, 0.3674, 0.5, 0.375, 0.5, 0.375, 0.75, 0.3674, 0.75, 0.8671, 0.5, 0.875, 0.5, 0.875, 0.75, 0.8671, 0.75, 0.7415, 0.5, 0.7493, 0.5, 0.7493, 0.75, 0.7415, 0.75, 0.2428, 0.5, 0.2507, 0.5, 0.2507, 0.75, 0.2428, 0.75, 0.375, 0.8665, 0.625, 0.8665, 0.625, 0.8743, 0.375, 0.8743, 0.375, 0.3678, 0.625, 0.3678, 0.625, 0.3757, 0.375, 0.3757, 0.375, 0.305, 0.625, 0.305, 0.625, 0.3128, 0.375, 0.3128, 0.18, 0.5, 0.1878, 0.5, 0.1878, 0.75, 0.18, 0.75, 0.8043, 0.5, 0.8122, 0.5, 0.8122, 0.75, 0.8043, 0.75, 0.375, 0.9293, 0.625, 0.9293, 0.625, 0.9372, 0.375, 0.9372, 0.375, 0.8041, 0.625, 0.8041, 0.625, 0.8118, 0.375, 0.8118, 0.6791, 0.5, 0.6868, 0.5, 0.6868, 0.75, 0.6791, 0.75, 0.3054, 0.5, 0.3132, 0.5, 0.3132, 0.75, 0.3054, 0.75, 0.375, 0.4304, 0.625, 0.4304, 0.625, 0.4382, 0.375, 0.4382, 0.375, 0.3991, 0.625, 0.3991, 0.625, 0.407, 0.375, 0.407, 0.2741, 0.5, 0.282, 0.5, 0.282, 0.75, 0.2741, 0.75, 0.375, 0.8352, 0.625, 0.8352, 0.625, 0.843, 0.375, 0.843, 0.7102, 0.5, 0.718, 0.5, 0.718, 0.75, 0.7102, 0.75, 0.648, 0.5, 0.6559, 0.5, 0.6559, 0.75, 0.648, 0.75, 0.375, 0.773, 0.625, 0.773, 0.625, 0.7809, 0.375, 0.7809, 0.3364, 0.5, 0.3441, 0.5, 0.3441, 0.75, 0.3364, 0.75, 0.375, 0.4614, 0.625, 0.4614, 0.625, 0.4691, 0.375, 0.4691, 0.375, 0.8979, 0.625, 0.8979, 0.625, 0.9057, 0.375, 0.9057, 0.7729, 0.5, 0.7807, 0.5, 0.7807, 0.75, 0.7729, 0.75, 0.375, 0.3364, 0.625, 0.3364, 0.625, 0.3443, 0.375, 0.3443, 0.2114, 0.5, 0.2193, 0.5, 0.2193, 0.75, 0.2114, 0.75, 0.1486, 0.5, 0.1564, 0.5, 0.1564, 0.75, 0.1486, 0.75, 0.375, 0.2736, 0.625, 0.2736, 0.625, 0.2814, 0.375, 0.2814, 0.8357, 0.5, 0.8436, 0.5, 0.8436, 0.75, 0.8357, 0.75, 0.375, 0.9607, 0.625, 0.9607, 0.625, 0.9686, 0.375, 0.9686, 0.375, 0.2579, 0.625, 0.2579, 0.625, 0.2657, 0.375, 0.2657, 0.1329, 0.5, 0.1407, 0.5, 0.1407, 0.75, 0.1329, 0.75, 0.8514, 0.5, 0.8593, 0.5, 0.8593, 0.75, 0.8514, 0.75, 0.375, 0.9764, 0.625, 0.9764, 0.625, 0.9843, 0.375, 0.9843, 0.375, 0.945, 0.625, 0.945, 0.625, 0.9529, 0.375, 0.9529, 0.82, 0.5, 0.8279, 0.5, 0.8279, 0.75, 0.82, 0.75, 0.1643, 0.5, 0.1721, 0.5, 0.1721, 0.75, 0.1643, 0.75, 0.375, 0.2893, 0.625, 0.2893, 0.625, 0.2971, 0.375, 0.2971, 0.1957, 0.5, 0.2036, 0.5, 0.2036, 0.75, 0.1957, 0.75, 0.375, 0.3207, 0.625, 0.3207, 0.625, 0.3286, 0.375, 0.3286, 0.375, 0.9136, 0.625, 0.9136, 0.625, 0.9214, 0.375, 0.9214, 0.7886, 0.5, 0.7964, 0.5, 0.7964, 0.75, 0.7886, 0.75, 0.7572, 0.5, 0.765, 0.5, 0.765, 0.75, 0.7572, 0.75, 0.375, 0.8822, 0.625, 0.8822, 0.625, 0.89, 0.375, 0.89, 0.375, 0.3521, 0.625, 0.3521, 0.625, 0.36, 0.375, 0.36, 0.2271, 0.5, 0.235, 0.5, 0.235, 0.75, 0.2271, 0.75, 0.2585, 0.5, 0.2663, 0.5, 0.2663, 0.75, 0.2585, 0.75, 0.375, 0.3835, 0.625, 0.3835, 0.625, 0.3913, 0.375, 0.3913, 0.375, 0.8509, 0.625, 0.8509, 0.625, 0.8587, 0.375, 0.8587, 0.7259, 0.5, 0.7337, 0.5, 0.7337, 0.75, 0.7259, 0.75, 0.6946, 0.5, 0.7024, 0.5, 0.7024, 0.75, 0.6946, 0.75, 0.375, 0.8196, 0.625, 0.8196, 0.625, 0.8274, 0.375, 0.8274, 0.375, 0.4148, 0.625, 0.4148, 0.625, 0.4226, 0.375, 0.4226, 0.2898, 0.5, 0.2976, 0.5, 0.2976, 0.75, 0.2898, 0.75, 0.375, 0.4459, 0.625, 0.4459, 0.625, 0.4537, 0.375, 0.4537, 0.3209, 0.5, 0.3287, 0.5, 0.3287, 0.75, 0.3209, 0.75, 0.6636, 0.5, 0.6713, 0.5, 0.6713, 0.75, 0.6636, 0.75, 0.375, 0.7886, 0.625, 0.7886, 0.625, 0.7963, 0.375, 0.7963, 0.375, 0.7576, 0.625, 0.7576, 0.625, 0.7652, 0.375, 0.7652, 0.6326, 0.5, 0.6402, 0.5, 0.6402, 0.75, 0.6326, 0.75, 0.352, 0.5, 0.3598, 0.5, 0.3598, 0.75, 0.352, 0.75, 0.375, 0.477, 0.625, 0.477, 0.625, 0.4848, 0.375, 0.4848, 0.625, 0.5, 0.6326, 0.5, 0.6326, 0.75, 0.625, 0.75, 0.375, 0.75, 0.625, 0.75, 0.625, 0.7576, 0.375, 0.7576, 0.3598, 0.5, 0.3674, 0.5, 0.3674, 0.75, 0.3598, 0.75, 0.375, 0.4848, 0.625, 0.4848, 0.625, 0.4924, 0.375, 0.4924, 0.375, 0.4691, 0.625, 0.4691, 0.625, 0.477, 0.375, 0.477, 0.3441, 0.5, 0.352, 0.5, 0.352, 0.75, 0.3441, 0.75, 0.375, 0.7652, 0.625, 0.7652, 0.625, 0.773, 0.375, 0.773, 0.6402, 0.5, 0.648, 0.5, 0.648, 0.75, 0.6402, 0.75, 0.375, 0.7809, 0.625, 0.7809, 0.625, 0.7886, 0.375, 0.7886, 0.6559, 0.5, 0.6636, 0.5, 0.6636, 0.75, 0.6559, 0.75, 0.375, 0.4537, 0.625, 0.4537, 0.625, 0.4614, 0.375, 0.4614, 0.3287, 0.5, 0.3364, 0.5, 0.3364, 0.75, 0.3287, 0.75, 0.3132, 0.5, 0.3209, 0.5, 0.3209, 0.75, 0.3132, 0.75, 0.375, 0.4382, 0.625, 0.4382, 0.625, 0.4459, 0.375, 0.4459, 0.6713, 0.5, 0.6791, 0.5, 0.6791, 0.75, 0.6713, 0.75, 0.375, 0.7963, 0.625, 0.7963, 0.625, 0.8041, 0.375, 0.8041, 0.375, 0.8118, 0.625, 0.8118, 0.625, 0.8196, 0.375, 0.8196, 0.6868, 0.5, 0.6946, 0.5, 0.6946, 0.75, 0.6868, 0.75, 0.375, 0.4226, 0.625, 0.4226, 0.625, 0.4304, 0.375, 0.4304, 0.2976, 0.5, 0.3054, 0.5, 0.3054, 0.75, 0.2976, 0.75, 0.282, 0.5, 0.2898, 0.5, 0.2898, 0.75, 0.282, 0.75, 0.375, 0.407, 0.625, 0.407, 0.625, 0.4148, 0.375, 0.4148, 0.7024, 0.5, 0.7102, 0.5, 0.7102, 0.75, 0.7024, 0.75, 0.375, 0.8274, 0.625, 0.8274, 0.625, 0.8352, 0.375, 0.8352, 0.718, 0.5, 0.7259, 0.5, 0.7259, 0.75, 0.718, 0.75, 0.375, 0.843, 0.625, 0.843, 0.625, 0.8509, 0.375, 0.8509, 0.2663, 0.5, 0.2741, 0.5, 0.2741, 0.75, 0.2663, 0.75, 0.375, 0.3913, 0.625, 0.3913, 0.625, 0.3991, 0.375, 0.3991, 0.375, 0.3757, 0.625, 0.3757, 0.625, 0.3835, 0.375, 0.3835, 0.2507, 0.5, 0.2585, 0.5, 0.2585, 0.75, 0.2507, 0.75, 0.375, 0.8587, 0.625, 0.8587, 0.625, 0.8665, 0.375, 0.8665, 0.7337, 0.5, 0.7415, 0.5, 0.7415, 0.75, 0.7337, 0.75, 0.375, 0.8743, 0.625, 0.8743, 0.625, 0.8822, 0.375, 0.8822, 0.7493, 0.5, 0.7572, 0.5, 0.7572, 0.75, 0.7493, 0.75, 0.375, 0.36, 0.625, 0.36, 0.625, 0.3678, 0.375, 0.3678, 0.235, 0.5, 0.2428, 0.5, 0.2428, 0.75, 0.235, 0.75, 0.2193, 0.5, 0.2271, 0.5, 0.2271, 0.75, 0.2193, 0.75, 0.375, 0.3443, 0.625, 0.3443, 0.625, 0.3521, 0.375, 0.3521, 0.765, 0.5, 0.7729, 0.5, 0.7729, 0.75, 0.765, 0.75, 0.375, 0.89, 0.625, 0.89, 0.625, 0.8979, 0.375, 0.8979, 0.7807, 0.5, 0.7886, 0.5, 0.7886, 0.75, 0.7807, 0.75, 0.375, 0.9057, 0.625, 0.9057, 0.625, 0.9136, 0.375, 0.9136, 0.2036, 0.5, 0.2114, 0.5, 0.2114, 0.75, 0.2036, 0.75, 0.375, 0.3286, 0.625, 0.3286, 0.625, 0.3364, 0.375, 0.3364, 0.375, 0.3128, 0.625, 0.3128, 0.625, 0.3207, 0.375, 0.3207, 0.1878, 0.5, 0.1957, 0.5, 0.1957, 0.75, 0.1878, 0.75, 0.375, 0.9214, 0.625, 0.9214, 0.625, 0.9293, 0.375, 0.9293, 0.7964, 0.5, 0.8043, 0.5, 0.8043, 0.75, 0.7964, 0.75, 0.8122, 0.5, 0.82, 0.5, 0.82, 0.75, 0.8122, 0.75, 0.375, 0.9372, 0.625, 0.9372, 0.625, 0.945, 0.375, 0.945, 0.1721, 0.5, 0.18, 0.5, 0.18, 0.75, 0.1721, 0.75, 0.375, 0.2971, 0.625, 0.2971, 0.625, 0.305, 0.375, 0.305, 0.375, 0.2814, 0.625, 0.2814, 0.625, 0.2893, 0.375, 0.2893, 0.1564, 0.5, 0.1643, 0.5, 0.1643, 0.75, 0.1564, 0.75, 0.375, 0.9529, 0.625, 0.9529, 0.625, 0.9607, 0.375, 0.9607, 0.8279, 0.5, 0.8357, 0.5, 0.8357, 0.75, 0.8279, 0.75, 0.125, 0.5, 0.1329, 0.5, 0.1329, 0.75, 0.125, 0.75, 0.375, 0.25, 0.625, 0.25, 0.625, 0.2579, 0.375, 0.2579, 0.8593, 0.5, 0.8671, 0.5, 0.8671, 0.75, 0.8593, 0.75, 0.375, 0.9843, 0.625, 0.9843, 0.625, 0.9921, 0.375, 0.9921, 0.375, 0.9686, 0.625, 0.9686, 0.625, 0.9764, 0.375, 0.9764, 0.8436, 0.5, 0.8514, 0.5, 0.8514, 0.75, 0.8436, 0.75, 0.375, 0.2657, 0.625, 0.2657, 0.625, 0.2736, 0.375, 0.2736, 0.1407, 0.5, 0.1486, 0.5, 0.1486, 0.75, 0.1407, 0.75])
me_cube_003.materials.append(mat_material_002)
me_cube_003.use_remesh_fix_poles = True
me_cube_003.use_remesh_preserve_attributes = False
me_cube_003.use_mirror_vertex_groups = False
me_cube_003.update()
me_cube_006 = bpy.data.meshes.new('Cube.006')
me_cube_006.from_pydata([(-1.0, -1.0, -1.0), (-1.0, -1.0, 1.0), (-1.0, 1.0, -1.0), (-1.0, 1.0, 1.0), (1.0, -1.0, -1.0), (1.0, -1.0, 1.0), (1.0, 1.0, -1.0), (1.0, 1.0, 1.0), (0.005586, 1.0, -1.0), (0.005586, 1.0, 1.0), (0.005586, -1.0, -1.0), (0.005586, -1.0, 1.0), (-0.4972, 1.0, -1.0), (-0.4972, -1.0, 1.0), (-0.4972, 1.0, 1.0), (-0.4972, -1.0, -1.0), (0.5058, 1.0, 1.0), (0.5058, -1.0, -1.0), (0.5058, 1.0, -1.0), (0.5058, -1.0, 1.0), (0.2557, 1.0, -1.0), (0.2557, -1.0, 1.0), (0.2557, 1.0, 1.0), (0.2557, -1.0, -1.0), (0.7529, 1.0, 1.0), (0.7529, -1.0, -1.0), (0.7529, 1.0, -1.0), (0.7529, -1.0, 1.0), (-0.2458, 1.0, 1.0), (-0.2458, -1.0, -1.0), (-0.2458, 1.0, -1.0), (-0.2458, -1.0, 1.0), (-0.7486, 1.0, -1.0), (-0.7486, -1.0, 1.0), (-0.7486, 1.0, 1.0), (-0.7486, -1.0, -1.0), (-0.8743, 1.0, -1.0), (-0.8743, -1.0, 1.0), (-0.8743, 1.0, 1.0), (-0.8743, -1.0, -1.0), (-0.6229, 1.0, 1.0), (-0.6229, -1.0, -1.0), (-0.6229, 1.0, -1.0), (-0.6229, -1.0, 1.0), (-0.3715, 1.0, -1.0), (-0.3715, -1.0, 1.0), (-0.3715, 1.0, 1.0), (-0.3715, -1.0, -1.0), (-0.1201, 1.0, 1.0), (-0.1201, -1.0, -1.0), (-0.1201, 1.0, -1.0), (-0.1201, -1.0, 1.0), (0.1306, 1.0, -1.0), (0.1306, -1.0, 1.0), (0.1306, 1.0, 1.0), (0.1306, -1.0, -1.0), (0.3807, 1.0, 1.0), (0.3807, -1.0, -1.0), (0.3807, 1.0, -1.0), (0.3807, -1.0, 1.0), (0.6293, 1.0, -1.0), (0.6293, -1.0, 1.0), (0.6293, 1.0, 1.0), (0.6293, -1.0, -1.0), (0.8787, 1.0, 1.0), (0.8787, -1.0, -1.0), (0.8787, 1.0, -1.0), (0.8787, -1.0, 1.0), (0.9393, 1.0, 1.0), (0.9393, -1.0, -1.0), (0.9393, 1.0, -1.0), (0.9393, -1.0, 1.0), (0.8158, 1.0, -1.0), (0.8158, -1.0, 1.0), (0.8158, 1.0, 1.0), (0.8158, -1.0, -1.0), (0.6911, 1.0, 1.0), (0.6911, -1.0, -1.0), (0.6911, 1.0, -1.0), (0.6911, -1.0, 1.0), (0.5676, 1.0, -1.0), (0.5676, -1.0, 1.0), (0.5676, 1.0, 1.0), (0.5676, -1.0, -1.0), (0.4433, 1.0, 1.0), (0.4433, -1.0, -1.0), (0.4433, 1.0, -1.0), (0.4433, -1.0, 1.0), (0.3182, 1.0, -1.0), (0.3182, -1.0, 1.0), (0.3182, 1.0, 1.0), (0.3182, -1.0, -1.0), (0.1932, 1.0, 1.0), (0.1932, -1.0, -1.0), (0.1932, 1.0, -1.0), (0.1932, -1.0, 1.0), (0.06811, 1.0, -1.0), (0.06811, -1.0, 1.0), (0.06811, 1.0, 1.0), (0.06811, -1.0, -1.0), (-0.05726, 1.0, 1.0), (-0.05726, -1.0, -1.0), (-0.05726, 1.0, -1.0), (-0.05726, -1.0, 1.0), (-0.183, 1.0, -1.0), (-0.183, -1.0, 1.0), (-0.183, 1.0, 1.0), (-0.183, -1.0, -1.0), (-0.3087, 1.0, 1.0), (-0.3087, -1.0, -1.0), (-0.3087, 1.0, -1.0), (-0.3087, -1.0, 1.0), (-0.4344, 1.0, -1.0), (-0.4344, -1.0, 1.0), (-0.4344, 1.0, 1.0), (-0.4344, -1.0, -1.0), (-0.5601, 1.0, 1.0), (-0.5601, -1.0, -1.0), (-0.5601, 1.0, -1.0), (-0.5601, -1.0, 1.0), (-0.6858, 1.0, -1.0), (-0.6858, -1.0, 1.0), (-0.6858, 1.0, 1.0), (-0.6858, -1.0, -1.0), (-0.9372, 1.0, -1.0), (-0.9372, -1.0, 1.0), (-0.9372, 1.0, 1.0), (-0.9372, -1.0, -1.0), (-0.8115, 1.0, 1.0), (-0.8115, -1.0, -1.0), (-0.8115, 1.0, -1.0), (-0.8115, -1.0, 1.0), (-1.0, -1.0, 1.013), (-1.0, -1.0, 3.013), (-1.0, -0.9073, 1.013), (-1.0, -0.9073, 3.013), (1.0, -1.0, 1.013), (1.0, -1.0, 3.013), (1.0, -0.9073, 1.013), (1.0, -0.9073, 3.013), (0.005586, -0.9073, 1.013), (0.005586, -0.9073, 3.013), (0.005586, -1.0, 1.013), (0.005586, -1.0, 3.013), (-0.4972, -0.9073, 1.013), (-0.4972, -1.0, 3.013), (-0.4972, -0.9073, 3.013), (-0.4972, -1.0, 1.013), (0.5058, -0.9073, 3.013), (0.5058, -1.0, 1.013), (0.5058, -0.9073, 1.013), (0.5058, -1.0, 3.013), (0.2557, -0.9073, 1.013), (0.2557, -1.0, 3.013), (0.2557, -0.9073, 3.013), (0.2557, -1.0, 1.013), (0.7529, -0.9073, 3.013), (0.7529, -1.0, 1.013), (0.7529, -0.9073, 1.013), (0.7529, -1.0, 3.013), (-0.2458, -0.9073, 3.013), (-0.2458, -1.0, 1.013), (-0.2458, -0.9073, 1.013), (-0.2458, -1.0, 3.013), (-0.7486, -0.9073, 1.013), (-0.7486, -1.0, 3.013), (-0.7486, -0.9073, 3.013), (-0.7486, -1.0, 1.013), (-0.8743, -0.9073, 1.013), (-0.8743, -1.0, 3.013), (-0.8743, -0.9073, 3.013), (-0.8743, -1.0, 1.013), (-0.6229, -0.9073, 3.013), (-0.6229, -1.0, 1.013), (-0.6229, -0.9073, 1.013), (-0.6229, -1.0, 3.013), (-0.3715, -0.9073, 1.013), (-0.3715, -1.0, 3.013), (-0.3715, -0.9073, 3.013), (-0.3715, -1.0, 1.013), (-0.1201, -0.9073, 3.013), (-0.1201, -1.0, 1.013), (-0.1201, -0.9073, 1.013), (-0.1201, -1.0, 3.013), (0.1306, -0.9073, 1.013), (0.1306, -1.0, 3.013), (0.1306, -0.9073, 3.013), (0.1306, -1.0, 1.013), (0.3807, -0.9073, 3.013), (0.3807, -1.0, 1.013), (0.3807, -0.9073, 1.013), (0.3807, -1.0, 3.013), (0.6293, -0.9073, 1.013), (0.6293, -1.0, 3.013), (0.6293, -0.9073, 3.013), (0.6293, -1.0, 1.013), (0.8787, -0.9073, 3.013), (0.8787, -1.0, 1.013), (0.8787, -0.9073, 1.013), (0.8787, -1.0, 3.013), (0.9393, -0.9073, 3.013), (0.9393, -1.0, 1.013), (0.9393, -0.9073, 1.013), (0.9393, -1.0, 3.013), (0.8158, -0.9073, 1.013), (0.8158, -1.0, 3.013), (0.8158, -0.9073, 3.013), (0.8158, -1.0, 1.013), (0.6911, -0.9073, 3.013), (0.6911, -1.0, 1.013), (0.6911, -0.9073, 1.013), (0.6911, -1.0, 3.013), (0.5676, -0.9073, 1.013), (0.5676, -1.0, 3.013), (0.5676, -0.9073, 3.013), (0.5676, -1.0, 1.013), (0.4433, -0.9073, 3.013), (0.4433, -1.0, 1.013), (0.4433, -0.9073, 1.013), (0.4433, -1.0, 3.013), (0.3182, -0.9073, 1.013), (0.3182, -1.0, 3.013), (0.3182, -0.9073, 3.013), (0.3182, -1.0, 1.013), (0.1932, -0.9073, 3.013), (0.1932, -1.0, 1.013), (0.1932, -0.9073, 1.013), (0.1932, -1.0, 3.013), (0.06811, -0.9073, 1.013), (0.06811, -1.0, 3.013), (0.06811, -0.9073, 3.013), (0.06811, -1.0, 1.013), (-0.05726, -0.9073, 3.013), (-0.05726, -1.0, 1.013), (-0.05726, -0.9073, 1.013), (-0.05726, -1.0, 3.013), (-0.183, -0.9073, 1.013), (-0.183, -1.0, 3.013), (-0.183, -0.9073, 3.013), (-0.183, -1.0, 1.013), (-0.3087, -0.9073, 3.013), (-0.3087, -1.0, 1.013), (-0.3087, -0.9073, 1.013), (-0.3087, -1.0, 3.013), (-0.4344, -0.9073, 1.013), (-0.4344, -1.0, 3.013), (-0.4344, -0.9073, 3.013), (-0.4344, -1.0, 1.013), (-0.5601, -0.9073, 3.013), (-0.5601, -1.0, 1.013), (-0.5601, -0.9073, 1.013), (-0.5601, -1.0, 3.013), (-0.6858, -0.9073, 1.013), (-0.6858, -1.0, 3.013), (-0.6858, -0.9073, 3.013), (-0.6858, -1.0, 1.013), (-0.9372, -0.9073, 1.013), (-0.9372, -1.0, 3.013), (-0.9372, -0.9073, 3.013), (-0.9372, -1.0, 1.013), (-0.8115, -0.9073, 3.013), (-0.8115, -1.0, 1.013), (-0.8115, -0.9073, 1.013), (-0.8115, -1.0, 3.013), (-1.0, 0.9073, 1.013), (-1.0, 0.9073, 3.013), (-1.0, 1.0, 1.013), (-1.0, 1.0, 3.013), (1.0, 0.9073, 1.013), (1.0, 0.9073, 3.013), (1.0, 1.0, 1.013), (1.0, 1.0, 3.013), (0.005586, 1.0, 1.013), (0.005586, 1.0, 3.013), (0.005586, 0.9073, 1.013), (0.005586, 0.9073, 3.013), (-0.4972, 1.0, 1.013), (-0.4972, 0.9073, 3.013), (-0.4972, 1.0, 3.013), (-0.4972, 0.9073, 1.013), (0.5058, 1.0, 3.013), (0.5058, 0.9073, 1.013), (0.5058, 1.0, 1.013), (0.5058, 0.9073, 3.013), (0.2557, 1.0, 1.013), (0.2557, 0.9073, 3.013), (0.2557, 1.0, 3.013), (0.2557, 0.9073, 1.013), (0.7529, 1.0, 3.013), (0.7529, 0.9073, 1.013), (0.7529, 1.0, 1.013), (0.7529, 0.9073, 3.013), (-0.2458, 1.0, 3.013), (-0.2458, 0.9073, 1.013), (-0.2458, 1.0, 1.013), (-0.2458, 0.9073, 3.013), (-0.7486, 1.0, 1.013), (-0.7486, 0.9073, 3.013), (-0.7486, 1.0, 3.013), (-0.7486, 0.9073, 1.013), (-0.8743, 1.0, 1.013), (-0.8743, 0.9073, 3.013), (-0.8743, 1.0, 3.013), (-0.8743, 0.9073, 1.013), (-0.6229, 1.0, 3.013), (-0.6229, 0.9073, 1.013), (-0.6229, 1.0, 1.013), (-0.6229, 0.9073, 3.013), (-0.3715, 1.0, 1.013), (-0.3715, 0.9073, 3.013), (-0.3715, 1.0, 3.013), (-0.3715, 0.9073, 1.013), (-0.1201, 1.0, 3.013), (-0.1201, 0.9073, 1.013), (-0.1201, 1.0, 1.013), (-0.1201, 0.9073, 3.013), (0.1306, 1.0, 1.013), (0.1306, 0.9073, 3.013), (0.1306, 1.0, 3.013), (0.1306, 0.9073, 1.013), (0.3807, 1.0, 3.013), (0.3807, 0.9073, 1.013), (0.3807, 1.0, 1.013), (0.3807, 0.9073, 3.013), (0.6293, 1.0, 1.013), (0.6293, 0.9073, 3.013), (0.6293, 1.0, 3.013), (0.6293, 0.9073, 1.013), (0.8787, 1.0, 3.013), (0.8787, 0.9073, 1.013), (0.8787, 1.0, 1.013), (0.8787, 0.9073, 3.013), (0.9393, 1.0, 3.013), (0.9393, 0.9073, 1.013), (0.9393, 1.0, 1.013), (0.9393, 0.9073, 3.013), (0.8158, 1.0, 1.013), (0.8158, 0.9073, 3.013), (0.8158, 1.0, 3.013), (0.8158, 0.9073, 1.013), (0.6911, 1.0, 3.013), (0.6911, 0.9073, 1.013), (0.6911, 1.0, 1.013), (0.6911, 0.9073, 3.013), (0.5676, 1.0, 1.013), (0.5676, 0.9073, 3.013), (0.5676, 1.0, 3.013), (0.5676, 0.9073, 1.013), (0.4433, 1.0, 3.013), (0.4433, 0.9073, 1.013), (0.4433, 1.0, 1.013), (0.4433, 0.9073, 3.013), (0.3182, 1.0, 1.013), (0.3182, 0.9073, 3.013), (0.3182, 1.0, 3.013), (0.3182, 0.9073, 1.013), (0.1932, 1.0, 3.013), (0.1932, 0.9073, 1.013), (0.1932, 1.0, 1.013), (0.1932, 0.9073, 3.013), (0.06811, 1.0, 1.013), (0.06811, 0.9073, 3.013), (0.06811, 1.0, 3.013), (0.06811, 0.9073, 1.013), (-0.05726, 1.0, 3.013), (-0.05726, 0.9073, 1.013), (-0.05726, 1.0, 1.013), (-0.05726, 0.9073, 3.013), (-0.183, 1.0, 1.013), (-0.183, 0.9073, 3.013), (-0.183, 1.0, 3.013), (-0.183, 0.9073, 1.013), (-0.3087, 1.0, 3.013), (-0.3087, 0.9073, 1.013), (-0.3087, 1.0, 1.013), (-0.3087, 0.9073, 3.013), (-0.4344, 1.0, 1.013), (-0.4344, 0.9073, 3.013), (-0.4344, 1.0, 3.013), (-0.4344, 0.9073, 1.013), (-0.5601, 1.0, 3.013), (-0.5601, 0.9073, 1.013), (-0.5601, 1.0, 1.013), (-0.5601, 0.9073, 3.013), (-0.6858, 1.0, 1.013), (-0.6858, 0.9073, 3.013), (-0.6858, 1.0, 3.013), (-0.6858, 0.9073, 1.013), (-0.9372, 1.0, 1.013), (-0.9372, 0.9073, 3.013), (-0.9372, 1.0, 3.013), (-0.9372, 0.9073, 1.013), (-0.8115, 1.0, 3.013), (-0.8115, 0.9073, 1.013), (-0.8115, 1.0, 1.013), (-0.8115, 0.9073, 3.013)], [], [(0, 1, 3, 2), (70, 68, 7, 6), (6, 7, 5, 4), (127, 125, 1, 0), (70, 6, 4, 69), (126, 3, 1, 125), (98, 9, 11, 97), (102, 8, 10, 101), (99, 97, 11, 10), (102, 100, 9, 8), (118, 116, 14, 12), (118, 12, 15, 117), (114, 14, 13, 113), (115, 113, 13, 15), (83, 81, 19, 17), (82, 16, 19, 81), (86, 18, 17, 85), (86, 84, 16, 18), (94, 92, 22, 20), (94, 20, 23, 93), (91, 89, 21, 23), (90, 22, 21, 89), (74, 24, 27, 73), (75, 73, 27, 25), (78, 26, 25, 77), (78, 76, 24, 26), (107, 105, 31, 29), (106, 28, 31, 105), (110, 108, 28, 30), (110, 30, 29, 109), (130, 32, 35, 129), (130, 128, 34, 32), (122, 34, 33, 121), (123, 121, 33, 35), (124, 126, 38, 36), (124, 36, 39, 127), (128, 38, 37, 131), (129, 131, 37, 39), (117, 119, 43, 41), (116, 40, 43, 119), (120, 42, 41, 123), (120, 122, 40, 42), (112, 44, 47, 115), (112, 114, 46, 44), (109, 111, 45, 47), (108, 46, 45, 111), (100, 48, 51, 103), (101, 103, 51, 49), (104, 106, 48, 50), (104, 50, 49, 107), (96, 52, 55, 99), (96, 98, 54, 52), (93, 95, 53, 55), (92, 54, 53, 95), (84, 56, 59, 87), (85, 87, 59, 57), (88, 90, 56, 58), (88, 58, 57, 91), (80, 82, 62, 60), (80, 60, 63, 83), (76, 62, 61, 79), (77, 79, 61, 63), (69, 71, 67, 65), (68, 64, 67, 71), (72, 66, 65, 75), (72, 74, 64, 66), (7, 68, 71, 5), (4, 5, 71, 69), (66, 70, 69, 65), (66, 64, 68, 70), (26, 24, 74, 72), (26, 72, 75, 25), (65, 67, 73, 75), (64, 74, 73, 67), (25, 27, 79, 77), (24, 76, 79, 27), (60, 62, 76, 78), (60, 78, 77, 63), (18, 80, 83, 17), (18, 16, 82, 80), (62, 82, 81, 61), (63, 61, 81, 83), (17, 19, 87, 85), (16, 84, 87, 19), (58, 56, 84, 86), (58, 86, 85, 57), (20, 88, 91, 23), (20, 22, 90, 88), (56, 90, 89, 59), (57, 59, 89, 91), (22, 92, 95, 21), (23, 21, 95, 93), (52, 94, 93, 55), (52, 54, 92, 94), (8, 9, 98, 96), (8, 96, 99, 10), (55, 53, 97, 99), (54, 98, 97, 53), (10, 11, 103, 101), (9, 100, 103, 11), (50, 48, 100, 102), (50, 102, 101, 49), (30, 104, 107, 29), (30, 28, 106, 104), (48, 106, 105, 51), (49, 51, 105, 107), (28, 108, 111, 31), (29, 31, 111, 109), (44, 110, 109, 47), (44, 46, 108, 110), (12, 14, 114, 112), (12, 112, 115, 15), (47, 45, 113, 115), (46, 114, 113, 45), (14, 116, 119, 13), (15, 13, 119, 117), (42, 118, 117, 41), (42, 40, 116, 118), (32, 34, 122, 120), (32, 120, 123, 35), (41, 43, 121, 123), (40, 122, 121, 43), (2, 124, 127, 0), (2, 3, 126, 124), (38, 126, 125, 37), (39, 37, 125, 127), (35, 33, 131, 129), (34, 128, 131, 33), (36, 38, 128, 130), (36, 130, 129, 39), (132, 133, 135, 134), (202, 200, 139, 138), (138, 139, 137, 136), (259, 257, 133, 132), (202, 138, 136, 201), (258, 135, 133, 257), (230, 141, 143, 229), (234, 140, 142, 233), (231, 229, 143, 142), (234, 232, 141, 140), (250, 248, 146, 144), (250, 144, 147, 249), (246, 146, 145, 245), (247, 245, 145, 147), (215, 213, 151, 149), (214, 148, 151, 213), (218, 150, 149, 217), (218, 216, 148, 150), (226, 224, 154, 152), (226, 152, 155, 225), (223, 221, 153, 155), (222, 154, 153, 221), (206, 156, 159, 205), (207, 205, 159, 157), (210, 158, 157, 209), (210, 208, 156, 158), (239, 237, 163, 161), (238, 160, 163, 237), (242, 240, 160, 162), (242, 162, 161, 241), (262, 164, 167, 261), (262, 260, 166, 164), (254, 166, 165, 253), (255, 253, 165, 167), (256, 258, 170, 168), (256, 168, 171, 259), (260, 170, 169, 263), (261, 263, 169, 171), (249, 251, 175, 173), (248, 172, 175, 251), (252, 174, 173, 255), (252, 254, 172, 174), (244, 176, 179, 247), (244, 246, 178, 176), (241, 243, 177, 179), (240, 178, 177, 243), (232, 180, 183, 235), (233, 235, 183, 181), (236, 238, 180, 182), (236, 182, 181, 239), (228, 184, 187, 231), (228, 230, 186, 184), (225, 227, 185, 187), (224, 186, 185, 227), (216, 188, 191, 219), (217, 219, 191, 189), (220, 222, 188, 190), (220, 190, 189, 223), (212, 214, 194, 192), (212, 192, 195, 215), (208, 194, 193, 211), (209, 211, 193, 195), (201, 203, 199, 197), (200, 196, 199, 203), (204, 198, 197, 207), (204, 206, 196, 198), (139, 200, 203, 137), (136, 137, 203, 201), (198, 202, 201, 197), (198, 196, 200, 202), (158, 156, 206, 204), (158, 204, 207, 157), (197, 199, 205, 207), (196, 206, 205, 199), (157, 159, 211, 209), (156, 208, 211, 159), (192, 194, 208, 210), (192, 210, 209, 195), (150, 212, 215, 149), (150, 148, 214, 212), (194, 214, 213, 193), (195, 193, 213, 215), (149, 151, 219, 217), (148, 216, 219, 151), (190, 188, 216, 218), (190, 218, 217, 189), (152, 220, 223, 155), (152, 154, 222, 220), (188, 222, 221, 191), (189, 191, 221, 223), (154, 224, 227, 153), (155, 153, 227, 225), (184, 226, 225, 187), (184, 186, 224, 226), (140, 141, 230, 228), (140, 228, 231, 142), (187, 185, 229, 231), (186, 230, 229, 185), (142, 143, 235, 233), (141, 232, 235, 143), (182, 180, 232, 234), (182, 234, 233, 181), (162, 236, 239, 161), (162, 160, 238, 236), (180, 238, 237, 183), (181, 183, 237, 239), (160, 240, 243, 163), (161, 163, 243, 241), (176, 242, 241, 179), (176, 178, 240, 242), (144, 146, 246, 244), (144, 244, 247, 147), (179, 177, 245, 247), (178, 246, 245, 177), (146, 248, 251, 145), (147, 145, 251, 249), (174, 250, 249, 173), (174, 172, 248, 250), (164, 166, 254, 252), (164, 252, 255, 167), (173, 175, 253, 255), (172, 254, 253, 175), (134, 256, 259, 132), (134, 135, 258, 256), (170, 258, 257, 169), (171, 169, 257, 259), (167, 165, 263, 261), (166, 260, 263, 165), (168, 170, 260, 262), (168, 262, 261, 171), (264, 265, 267, 266), (334, 332, 271, 270), (270, 271, 269, 268), (391, 389, 265, 264), (334, 270, 268, 333), (390, 267, 265, 389), (362, 273, 275, 361), (366, 272, 274, 365), (363, 361, 275, 274), (366, 364, 273, 272), (382, 380, 278, 276), (382, 276, 279, 381), (378, 278, 277, 377), (379, 377, 277, 279), (347, 345, 283, 281), (346, 280, 283, 345), (350, 282, 281, 349), (350, 348, 280, 282), (358, 356, 286, 284), (358, 284, 287, 357), (355, 353, 285, 287), (354, 286, 285, 353), (338, 288, 291, 337), (339, 337, 291, 289), (342, 290, 289, 341), (342, 340, 288, 290), (371, 369, 295, 293), (370, 292, 295, 369), (374, 372, 292, 294), (374, 294, 293, 373), (394, 296, 299, 393), (394, 392, 298, 296), (386, 298, 297, 385), (387, 385, 297, 299), (388, 390, 302, 300), (388, 300, 303, 391), (392, 302, 301, 395), (393, 395, 301, 303), (381, 383, 307, 305), (380, 304, 307, 383), (384, 306, 305, 387), (384, 386, 304, 306), (376, 308, 311, 379), (376, 378, 310, 308), (373, 375, 309, 311), (372, 310, 309, 375), (364, 312, 315, 367), (365, 367, 315, 313), (368, 370, 312, 314), (368, 314, 313, 371), (360, 316, 319, 363), (360, 362, 318, 316), (357, 359, 317, 319), (356, 318, 317, 359), (348, 320, 323, 351), (349, 351, 323, 321), (352, 354, 320, 322), (352, 322, 321, 355), (344, 346, 326, 324), (344, 324, 327, 347), (340, 326, 325, 343), (341, 343, 325, 327), (333, 335, 331, 329), (332, 328, 331, 335), (336, 330, 329, 339), (336, 338, 328, 330), (271, 332, 335, 269), (268, 269, 335, 333), (330, 334, 333, 329), (330, 328, 332, 334), (290, 288, 338, 336), (290, 336, 339, 289), (329, 331, 337, 339), (328, 338, 337, 331), (289, 291, 343, 341), (288, 340, 343, 291), (324, 326, 340, 342), (324, 342, 341, 327), (282, 344, 347, 281), (282, 280, 346, 344), (326, 346, 345, 325), (327, 325, 345, 347), (281, 283, 351, 349), (280, 348, 351, 283), (322, 320, 348, 350), (322, 350, 349, 321), (284, 352, 355, 287), (284, 286, 354, 352), (320, 354, 353, 323), (321, 323, 353, 355), (286, 356, 359, 285), (287, 285, 359, 357), (316, 358, 357, 319), (316, 318, 356, 358), (272, 273, 362, 360), (272, 360, 363, 274), (319, 317, 361, 363), (318, 362, 361, 317), (274, 275, 367, 365), (273, 364, 367, 275), (314, 312, 364, 366), (314, 366, 365, 313), (294, 368, 371, 293), (294, 292, 370, 368), (312, 370, 369, 315), (313, 315, 369, 371), (292, 372, 375, 295), (293, 295, 375, 373), (308, 374, 373, 311), (308, 310, 372, 374), (276, 278, 378, 376), (276, 376, 379, 279), (311, 309, 377, 379), (310, 378, 377, 309), (278, 380, 383, 277), (279, 277, 383, 381), (306, 382, 381, 305), (306, 304, 380, 382), (296, 298, 386, 384), (296, 384, 387, 299), (305, 307, 385, 387), (304, 386, 385, 307), (266, 388, 391, 264), (266, 267, 390, 388), (302, 390, 389, 301), (303, 301, 389, 391), (299, 297, 395, 393), (298, 392, 395, 297), (300, 302, 392, 394), (300, 394, 393, 303)])
_uv = me_cube_006.uv_layers.new(name='UVMap')
_uv.uv.foreach_set('vector', [0.375, 0.0, 0.625, 0.0, 0.625, 0.25, 0.375, 0.25, 0.375, 0.4924, 0.625, 0.4924, 0.625, 0.5, 0.375, 0.5, 0.375, 0.5, 0.625, 0.5, 0.625, 0.75, 0.375, 0.75, 0.375, 0.9921, 0.625, 0.9921, 0.625, 1.0, 0.375, 1.0, 0.3674, 0.5, 0.375, 0.5, 0.375, 0.75, 0.3674, 0.75, 0.8671, 0.5, 0.875, 0.5, 0.875, 0.75, 0.8671, 0.75, 0.7415, 0.5, 0.7493, 0.5, 0.7493, 0.75, 0.7415, 0.75, 0.2428, 0.5, 0.2507, 0.5, 0.2507, 0.75, 0.2428, 0.75, 0.375, 0.8665, 0.625, 0.8665, 0.625, 0.8743, 0.375, 0.8743, 0.375, 0.3678, 0.625, 0.3678, 0.625, 0.3757, 0.375, 0.3757, 0.375, 0.305, 0.625, 0.305, 0.625, 0.3128, 0.375, 0.3128, 0.18, 0.5, 0.1878, 0.5, 0.1878, 0.75, 0.18, 0.75, 0.8043, 0.5, 0.8122, 0.5, 0.8122, 0.75, 0.8043, 0.75, 0.375, 0.9293, 0.625, 0.9293, 0.625, 0.9372, 0.375, 0.9372, 0.375, 0.8041, 0.625, 0.8041, 0.625, 0.8118, 0.375, 0.8118, 0.6791, 0.5, 0.6868, 0.5, 0.6868, 0.75, 0.6791, 0.75, 0.3054, 0.5, 0.3132, 0.5, 0.3132, 0.75, 0.3054, 0.75, 0.375, 0.4304, 0.625, 0.4304, 0.625, 0.4382, 0.375, 0.4382, 0.375, 0.3991, 0.625, 0.3991, 0.625, 0.407, 0.375, 0.407, 0.2741, 0.5, 0.282, 0.5, 0.282, 0.75, 0.2741, 0.75, 0.375, 0.8352, 0.625, 0.8352, 0.625, 0.843, 0.375, 0.843, 0.7102, 0.5, 0.718, 0.5, 0.718, 0.75, 0.7102, 0.75, 0.648, 0.5, 0.6559, 0.5, 0.6559, 0.75, 0.648, 0.75, 0.375, 0.773, 0.625, 0.773, 0.625, 0.7809, 0.375, 0.7809, 0.3364, 0.5, 0.3441, 0.5, 0.3441, 0.75, 0.3364, 0.75, 0.375, 0.4614, 0.625, 0.4614, 0.625, 0.4691, 0.375, 0.4691, 0.375, 0.8979, 0.625, 0.8979, 0.625, 0.9057, 0.375, 0.9057, 0.7729, 0.5, 0.7807, 0.5, 0.7807, 0.75, 0.7729, 0.75, 0.375, 0.3364, 0.625, 0.3364, 0.625, 0.3443, 0.375, 0.3443, 0.2114, 0.5, 0.2193, 0.5, 0.2193, 0.75, 0.2114, 0.75, 0.1486, 0.5, 0.1564, 0.5, 0.1564, 0.75, 0.1486, 0.75, 0.375, 0.2736, 0.625, 0.2736, 0.625, 0.2814, 0.375, 0.2814, 0.8357, 0.5, 0.8436, 0.5, 0.8436, 0.75, 0.8357, 0.75, 0.375, 0.9607, 0.625, 0.9607, 0.625, 0.9686, 0.375, 0.9686, 0.375, 0.2579, 0.625, 0.2579, 0.625, 0.2657, 0.375, 0.2657, 0.1329, 0.5, 0.1407, 0.5, 0.1407, 0.75, 0.1329, 0.75, 0.8514, 0.5, 0.8593, 0.5, 0.8593, 0.75, 0.8514, 0.75, 0.375, 0.9764, 0.625, 0.9764, 0.625, 0.9843, 0.375, 0.9843, 0.375, 0.945, 0.625, 0.945, 0.625, 0.9529, 0.375, 0.9529, 0.82, 0.5, 0.8279, 0.5, 0.8279, 0.75, 0.82, 0.75, 0.1643, 0.5, 0.1721, 0.5, 0.1721, 0.75, 0.1643, 0.75, 0.375, 0.2893, 0.625, 0.2893, 0.625, 0.2971, 0.375, 0.2971, 0.1957, 0.5, 0.2036, 0.5, 0.2036, 0.75, 0.1957, 0.75, 0.375, 0.3207, 0.625, 0.3207, 0.625, 0.3286, 0.375, 0.3286, 0.375, 0.9136, 0.625, 0.9136, 0.625, 0.9214, 0.375, 0.9214, 0.7886, 0.5, 0.7964, 0.5, 0.7964, 0.75, 0.7886, 0.75, 0.7572, 0.5, 0.765, 0.5, 0.765, 0.75, 0.7572, 0.75, 0.375, 0.8822, 0.625, 0.8822, 0.625, 0.89, 0.375, 0.89, 0.375, 0.3521, 0.625, 0.3521, 0.625, 0.36, 0.375, 0.36, 0.2271, 0.5, 0.235, 0.5, 0.235, 0.75, 0.2271, 0.75, 0.2585, 0.5, 0.2663, 0.5, 0.2663, 0.75, 0.2585, 0.75, 0.375, 0.3835, 0.625, 0.3835, 0.625, 0.3913, 0.375, 0.3913, 0.375, 0.8509, 0.625, 0.8509, 0.625, 0.8587, 0.375, 0.8587, 0.7259, 0.5, 0.7337, 0.5, 0.7337, 0.75, 0.7259, 0.75, 0.6946, 0.5, 0.7024, 0.5, 0.7024, 0.75, 0.6946, 0.75, 0.375, 0.8196, 0.625, 0.8196, 0.625, 0.8274, 0.375, 0.8274, 0.375, 0.4148, 0.625, 0.4148, 0.625, 0.4226, 0.375, 0.4226, 0.2898, 0.5, 0.2976, 0.5, 0.2976, 0.75, 0.2898, 0.75, 0.375, 0.4459, 0.625, 0.4459, 0.625, 0.4537, 0.375, 0.4537, 0.3209, 0.5, 0.3287, 0.5, 0.3287, 0.75, 0.3209, 0.75, 0.6636, 0.5, 0.6713, 0.5, 0.6713, 0.75, 0.6636, 0.75, 0.375, 0.7886, 0.625, 0.7886, 0.625, 0.7963, 0.375, 0.7963, 0.375, 0.7576, 0.625, 0.7576, 0.625, 0.7652, 0.375, 0.7652, 0.6326, 0.5, 0.6402, 0.5, 0.6402, 0.75, 0.6326, 0.75, 0.352, 0.5, 0.3598, 0.5, 0.3598, 0.75, 0.352, 0.75, 0.375, 0.477, 0.625, 0.477, 0.625, 0.4848, 0.375, 0.4848, 0.625, 0.5, 0.6326, 0.5, 0.6326, 0.75, 0.625, 0.75, 0.375, 0.75, 0.625, 0.75, 0.625, 0.7576, 0.375, 0.7576, 0.3598, 0.5, 0.3674, 0.5, 0.3674, 0.75, 0.3598, 0.75, 0.375, 0.4848, 0.625, 0.4848, 0.625, 0.4924, 0.375, 0.4924, 0.375, 0.4691, 0.625, 0.4691, 0.625, 0.477, 0.375, 0.477, 0.3441, 0.5, 0.352, 0.5, 0.352, 0.75, 0.3441, 0.75, 0.375, 0.7652, 0.625, 0.7652, 0.625, 0.773, 0.375, 0.773, 0.6402, 0.5, 0.648, 0.5, 0.648, 0.75, 0.6402, 0.75, 0.375, 0.7809, 0.625, 0.7809, 0.625, 0.7886, 0.375, 0.7886, 0.6559, 0.5, 0.6636, 0.5, 0.6636, 0.75, 0.6559, 0.75, 0.375, 0.4537, 0.625, 0.4537, 0.625, 0.4614, 0.375, 0.4614, 0.3287, 0.5, 0.3364, 0.5, 0.3364, 0.75, 0.3287, 0.75, 0.3132, 0.5, 0.3209, 0.5, 0.3209, 0.75, 0.3132, 0.75, 0.375, 0.4382, 0.625, 0.4382, 0.625, 0.4459, 0.375, 0.4459, 0.6713, 0.5, 0.6791, 0.5, 0.6791, 0.75, 0.6713, 0.75, 0.375, 0.7963, 0.625, 0.7963, 0.625, 0.8041, 0.375, 0.8041, 0.375, 0.8118, 0.625, 0.8118, 0.625, 0.8196, 0.375, 0.8196, 0.6868, 0.5, 0.6946, 0.5, 0.6946, 0.75, 0.6868, 0.75, 0.375, 0.4226, 0.625, 0.4226, 0.625, 0.4304, 0.375, 0.4304, 0.2976, 0.5, 0.3054, 0.5, 0.3054, 0.75, 0.2976, 0.75, 0.282, 0.5, 0.2898, 0.5, 0.2898, 0.75, 0.282, 0.75, 0.375, 0.407, 0.625, 0.407, 0.625, 0.4148, 0.375, 0.4148, 0.7024, 0.5, 0.7102, 0.5, 0.7102, 0.75, 0.7024, 0.75, 0.375, 0.8274, 0.625, 0.8274, 0.625, 0.8352, 0.375, 0.8352, 0.718, 0.5, 0.7259, 0.5, 0.7259, 0.75, 0.718, 0.75, 0.375, 0.843, 0.625, 0.843, 0.625, 0.8509, 0.375, 0.8509, 0.2663, 0.5, 0.2741, 0.5, 0.2741, 0.75, 0.2663, 0.75, 0.375, 0.3913, 0.625, 0.3913, 0.625, 0.3991, 0.375, 0.3991, 0.375, 0.3757, 0.625, 0.3757, 0.625, 0.3835, 0.375, 0.3835, 0.2507, 0.5, 0.2585, 0.5, 0.2585, 0.75, 0.2507, 0.75, 0.375, 0.8587, 0.625, 0.8587, 0.625, 0.8665, 0.375, 0.8665, 0.7337, 0.5, 0.7415, 0.5, 0.7415, 0.75, 0.7337, 0.75, 0.375, 0.8743, 0.625, 0.8743, 0.625, 0.8822, 0.375, 0.8822, 0.7493, 0.5, 0.7572, 0.5, 0.7572, 0.75, 0.7493, 0.75, 0.375, 0.36, 0.625, 0.36, 0.625, 0.3678, 0.375, 0.3678, 0.235, 0.5, 0.2428, 0.5, 0.2428, 0.75, 0.235, 0.75, 0.2193, 0.5, 0.2271, 0.5, 0.2271, 0.75, 0.2193, 0.75, 0.375, 0.3443, 0.625, 0.3443, 0.625, 0.3521, 0.375, 0.3521, 0.765, 0.5, 0.7729, 0.5, 0.7729, 0.75, 0.765, 0.75, 0.375, 0.89, 0.625, 0.89, 0.625, 0.8979, 0.375, 0.8979, 0.7807, 0.5, 0.7886, 0.5, 0.7886, 0.75, 0.7807, 0.75, 0.375, 0.9057, 0.625, 0.9057, 0.625, 0.9136, 0.375, 0.9136, 0.2036, 0.5, 0.2114, 0.5, 0.2114, 0.75, 0.2036, 0.75, 0.375, 0.3286, 0.625, 0.3286, 0.625, 0.3364, 0.375, 0.3364, 0.375, 0.3128, 0.625, 0.3128, 0.625, 0.3207, 0.375, 0.3207, 0.1878, 0.5, 0.1957, 0.5, 0.1957, 0.75, 0.1878, 0.75, 0.375, 0.9214, 0.625, 0.9214, 0.625, 0.9293, 0.375, 0.9293, 0.7964, 0.5, 0.8043, 0.5, 0.8043, 0.75, 0.7964, 0.75, 0.8122, 0.5, 0.82, 0.5, 0.82, 0.75, 0.8122, 0.75, 0.375, 0.9372, 0.625, 0.9372, 0.625, 0.945, 0.375, 0.945, 0.1721, 0.5, 0.18, 0.5, 0.18, 0.75, 0.1721, 0.75, 0.375, 0.2971, 0.625, 0.2971, 0.625, 0.305, 0.375, 0.305, 0.375, 0.2814, 0.625, 0.2814, 0.625, 0.2893, 0.375, 0.2893, 0.1564, 0.5, 0.1643, 0.5, 0.1643, 0.75, 0.1564, 0.75, 0.375, 0.9529, 0.625, 0.9529, 0.625, 0.9607, 0.375, 0.9607, 0.8279, 0.5, 0.8357, 0.5, 0.8357, 0.75, 0.8279, 0.75, 0.125, 0.5, 0.1329, 0.5, 0.1329, 0.75, 0.125, 0.75, 0.375, 0.25, 0.625, 0.25, 0.625, 0.2579, 0.375, 0.2579, 0.8593, 0.5, 0.8671, 0.5, 0.8671, 0.75, 0.8593, 0.75, 0.375, 0.9843, 0.625, 0.9843, 0.625, 0.9921, 0.375, 0.9921, 0.375, 0.9686, 0.625, 0.9686, 0.625, 0.9764, 0.375, 0.9764, 0.8436, 0.5, 0.8514, 0.5, 0.8514, 0.75, 0.8436, 0.75, 0.375, 0.2657, 0.625, 0.2657, 0.625, 0.2736, 0.375, 0.2736, 0.1407, 0.5, 0.1486, 0.5, 0.1486, 0.75, 0.1407, 0.75, 0.375, 0.0, 0.625, 0.0, 0.625, 0.25, 0.375, 0.25, 0.375, 0.4924, 0.625, 0.4924, 0.625, 0.5, 0.375, 0.5, 0.375, 0.5, 0.625, 0.5, 0.625, 0.75, 0.375, 0.75, 0.375, 0.9921, 0.625, 0.9921, 0.625, 1.0, 0.375, 1.0, 0.3674, 0.5, 0.375, 0.5, 0.375, 0.75, 0.3674, 0.75, 0.8671, 0.5, 0.875, 0.5, 0.875, 0.75, 0.8671, 0.75, 0.7415, 0.5, 0.7493, 0.5, 0.7493, 0.75, 0.7415, 0.75, 0.2428, 0.5, 0.2507, 0.5, 0.2507, 0.75, 0.2428, 0.75, 0.375, 0.8665, 0.625, 0.8665, 0.625, 0.8743, 0.375, 0.8743, 0.375, 0.3678, 0.625, 0.3678, 0.625, 0.3757, 0.375, 0.3757, 0.375, 0.305, 0.625, 0.305, 0.625, 0.3128, 0.375, 0.3128, 0.18, 0.5, 0.1878, 0.5, 0.1878, 0.75, 0.18, 0.75, 0.8043, 0.5, 0.8122, 0.5, 0.8122, 0.75, 0.8043, 0.75, 0.375, 0.9293, 0.625, 0.9293, 0.625, 0.9372, 0.375, 0.9372, 0.375, 0.8041, 0.625, 0.8041, 0.625, 0.8118, 0.375, 0.8118, 0.6791, 0.5, 0.6868, 0.5, 0.6868, 0.75, 0.6791, 0.75, 0.3054, 0.5, 0.3132, 0.5, 0.3132, 0.75, 0.3054, 0.75, 0.375, 0.4304, 0.625, 0.4304, 0.625, 0.4382, 0.375, 0.4382, 0.375, 0.3991, 0.625, 0.3991, 0.625, 0.407, 0.375, 0.407, 0.2741, 0.5, 0.282, 0.5, 0.282, 0.75, 0.2741, 0.75, 0.375, 0.8352, 0.625, 0.8352, 0.625, 0.843, 0.375, 0.843, 0.7102, 0.5, 0.718, 0.5, 0.718, 0.75, 0.7102, 0.75, 0.648, 0.5, 0.6559, 0.5, 0.6559, 0.75, 0.648, 0.75, 0.375, 0.773, 0.625, 0.773, 0.625, 0.7809, 0.375, 0.7809, 0.3364, 0.5, 0.3441, 0.5, 0.3441, 0.75, 0.3364, 0.75, 0.375, 0.4614, 0.625, 0.4614, 0.625, 0.4691, 0.375, 0.4691, 0.375, 0.8979, 0.625, 0.8979, 0.625, 0.9057, 0.375, 0.9057, 0.7729, 0.5, 0.7807, 0.5, 0.7807, 0.75, 0.7729, 0.75, 0.375, 0.3364, 0.625, 0.3364, 0.625, 0.3443, 0.375, 0.3443, 0.2114, 0.5, 0.2193, 0.5, 0.2193, 0.75, 0.2114, 0.75, 0.1486, 0.5, 0.1564, 0.5, 0.1564, 0.75, 0.1486, 0.75, 0.375, 0.2736, 0.625, 0.2736, 0.625, 0.2814, 0.375, 0.2814, 0.8357, 0.5, 0.8436, 0.5, 0.8436, 0.75, 0.8357, 0.75, 0.375, 0.9607, 0.625, 0.9607, 0.625, 0.9686, 0.375, 0.9686, 0.375, 0.2579, 0.625, 0.2579, 0.625, 0.2657, 0.375, 0.2657, 0.1329, 0.5, 0.1407, 0.5, 0.1407, 0.75, 0.1329, 0.75, 0.8514, 0.5, 0.8593, 0.5, 0.8593, 0.75, 0.8514, 0.75, 0.375, 0.9764, 0.625, 0.9764, 0.625, 0.9843, 0.375, 0.9843, 0.375, 0.945, 0.625, 0.945, 0.625, 0.9529, 0.375, 0.9529, 0.82, 0.5, 0.8279, 0.5, 0.8279, 0.75, 0.82, 0.75, 0.1643, 0.5, 0.1721, 0.5, 0.1721, 0.75, 0.1643, 0.75, 0.375, 0.2893, 0.625, 0.2893, 0.625, 0.2971, 0.375, 0.2971, 0.1957, 0.5, 0.2036, 0.5, 0.2036, 0.75, 0.1957, 0.75, 0.375, 0.3207, 0.625, 0.3207, 0.625, 0.3286, 0.375, 0.3286, 0.375, 0.9136, 0.625, 0.9136, 0.625, 0.9214, 0.375, 0.9214, 0.7886, 0.5, 0.7964, 0.5, 0.7964, 0.75, 0.7886, 0.75, 0.7572, 0.5, 0.765, 0.5, 0.765, 0.75, 0.7572, 0.75, 0.375, 0.8822, 0.625, 0.8822, 0.625, 0.89, 0.375, 0.89, 0.375, 0.3521, 0.625, 0.3521, 0.625, 0.36, 0.375, 0.36, 0.2271, 0.5, 0.235, 0.5, 0.235, 0.75, 0.2271, 0.75, 0.2585, 0.5, 0.2663, 0.5, 0.2663, 0.75, 0.2585, 0.75, 0.375, 0.3835, 0.625, 0.3835, 0.625, 0.3913, 0.375, 0.3913, 0.375, 0.8509, 0.625, 0.8509, 0.625, 0.8587, 0.375, 0.8587, 0.7259, 0.5, 0.7337, 0.5, 0.7337, 0.75, 0.7259, 0.75, 0.6946, 0.5, 0.7024, 0.5, 0.7024, 0.75, 0.6946, 0.75, 0.375, 0.8196, 0.625, 0.8196, 0.625, 0.8274, 0.375, 0.8274, 0.375, 0.4148, 0.625, 0.4148, 0.625, 0.4226, 0.375, 0.4226, 0.2898, 0.5, 0.2976, 0.5, 0.2976, 0.75, 0.2898, 0.75, 0.375, 0.4459, 0.625, 0.4459, 0.625, 0.4537, 0.375, 0.4537, 0.3209, 0.5, 0.3287, 0.5, 0.3287, 0.75, 0.3209, 0.75, 0.6636, 0.5, 0.6713, 0.5, 0.6713, 0.75, 0.6636, 0.75, 0.375, 0.7886, 0.625, 0.7886, 0.625, 0.7963, 0.375, 0.7963, 0.375, 0.7576, 0.625, 0.7576, 0.625, 0.7652, 0.375, 0.7652, 0.6326, 0.5, 0.6402, 0.5, 0.6402, 0.75, 0.6326, 0.75, 0.352, 0.5, 0.3598, 0.5, 0.3598, 0.75, 0.352, 0.75, 0.375, 0.477, 0.625, 0.477, 0.625, 0.4848, 0.375, 0.4848, 0.625, 0.5, 0.6326, 0.5, 0.6326, 0.75, 0.625, 0.75, 0.375, 0.75, 0.625, 0.75, 0.625, 0.7576, 0.375, 0.7576, 0.3598, 0.5, 0.3674, 0.5, 0.3674, 0.75, 0.3598, 0.75, 0.375, 0.4848, 0.625, 0.4848, 0.625, 0.4924, 0.375, 0.4924, 0.375, 0.4691, 0.625, 0.4691, 0.625, 0.477, 0.375, 0.477, 0.3441, 0.5, 0.352, 0.5, 0.352, 0.75, 0.3441, 0.75, 0.375, 0.7652, 0.625, 0.7652, 0.625, 0.773, 0.375, 0.773, 0.6402, 0.5, 0.648, 0.5, 0.648, 0.75, 0.6402, 0.75, 0.375, 0.7809, 0.625, 0.7809, 0.625, 0.7886, 0.375, 0.7886, 0.6559, 0.5, 0.6636, 0.5, 0.6636, 0.75, 0.6559, 0.75, 0.375, 0.4537, 0.625, 0.4537, 0.625, 0.4614, 0.375, 0.4614, 0.3287, 0.5, 0.3364, 0.5, 0.3364, 0.75, 0.3287, 0.75, 0.3132, 0.5, 0.3209, 0.5, 0.3209, 0.75, 0.3132, 0.75, 0.375, 0.4382, 0.625, 0.4382, 0.625, 0.4459, 0.375, 0.4459, 0.6713, 0.5, 0.6791, 0.5, 0.6791, 0.75, 0.6713, 0.75, 0.375, 0.7963, 0.625, 0.7963, 0.625, 0.8041, 0.375, 0.8041, 0.375, 0.8118, 0.625, 0.8118, 0.625, 0.8196, 0.375, 0.8196, 0.6868, 0.5, 0.6946, 0.5, 0.6946, 0.75, 0.6868, 0.75, 0.375, 0.4226, 0.625, 0.4226, 0.625, 0.4304, 0.375, 0.4304, 0.2976, 0.5, 0.3054, 0.5, 0.3054, 0.75, 0.2976, 0.75, 0.282, 0.5, 0.2898, 0.5, 0.2898, 0.75, 0.282, 0.75, 0.375, 0.407, 0.625, 0.407, 0.625, 0.4148, 0.375, 0.4148, 0.7024, 0.5, 0.7102, 0.5, 0.7102, 0.75, 0.7024, 0.75, 0.375, 0.8274, 0.625, 0.8274, 0.625, 0.8352, 0.375, 0.8352, 0.718, 0.5, 0.7259, 0.5, 0.7259, 0.75, 0.718, 0.75, 0.375, 0.843, 0.625, 0.843, 0.625, 0.8509, 0.375, 0.8509, 0.2663, 0.5, 0.2741, 0.5, 0.2741, 0.75, 0.2663, 0.75, 0.375, 0.3913, 0.625, 0.3913, 0.625, 0.3991, 0.375, 0.3991, 0.375, 0.3757, 0.625, 0.3757, 0.625, 0.3835, 0.375, 0.3835, 0.2507, 0.5, 0.2585, 0.5, 0.2585, 0.75, 0.2507, 0.75, 0.375, 0.8587, 0.625, 0.8587, 0.625, 0.8665, 0.375, 0.8665, 0.7337, 0.5, 0.7415, 0.5, 0.7415, 0.75, 0.7337, 0.75, 0.375, 0.8743, 0.625, 0.8743, 0.625, 0.8822, 0.375, 0.8822, 0.7493, 0.5, 0.7572, 0.5, 0.7572, 0.75, 0.7493, 0.75, 0.375, 0.36, 0.625, 0.36, 0.625, 0.3678, 0.375, 0.3678, 0.235, 0.5, 0.2428, 0.5, 0.2428, 0.75, 0.235, 0.75, 0.2193, 0.5, 0.2271, 0.5, 0.2271, 0.75, 0.2193, 0.75, 0.375, 0.3443, 0.625, 0.3443, 0.625, 0.3521, 0.375, 0.3521, 0.765, 0.5, 0.7729, 0.5, 0.7729, 0.75, 0.765, 0.75, 0.375, 0.89, 0.625, 0.89, 0.625, 0.8979, 0.375, 0.8979, 0.7807, 0.5, 0.7886, 0.5, 0.7886, 0.75, 0.7807, 0.75, 0.375, 0.9057, 0.625, 0.9057, 0.625, 0.9136, 0.375, 0.9136, 0.2036, 0.5, 0.2114, 0.5, 0.2114, 0.75, 0.2036, 0.75, 0.375, 0.3286, 0.625, 0.3286, 0.625, 0.3364, 0.375, 0.3364, 0.375, 0.3128, 0.625, 0.3128, 0.625, 0.3207, 0.375, 0.3207, 0.1878, 0.5, 0.1957, 0.5, 0.1957, 0.75, 0.1878, 0.75, 0.375, 0.9214, 0.625, 0.9214, 0.625, 0.9293, 0.375, 0.9293, 0.7964, 0.5, 0.8043, 0.5, 0.8043, 0.75, 0.7964, 0.75, 0.8122, 0.5, 0.82, 0.5, 0.82, 0.75, 0.8122, 0.75, 0.375, 0.9372, 0.625, 0.9372, 0.625, 0.945, 0.375, 0.945, 0.1721, 0.5, 0.18, 0.5, 0.18, 0.75, 0.1721, 0.75, 0.375, 0.2971, 0.625, 0.2971, 0.625, 0.305, 0.375, 0.305, 0.375, 0.2814, 0.625, 0.2814, 0.625, 0.2893, 0.375, 0.2893, 0.1564, 0.5, 0.1643, 0.5, 0.1643, 0.75, 0.1564, 0.75, 0.375, 0.9529, 0.625, 0.9529, 0.625, 0.9607, 0.375, 0.9607, 0.8279, 0.5, 0.8357, 0.5, 0.8357, 0.75, 0.8279, 0.75, 0.125, 0.5, 0.1329, 0.5, 0.1329, 0.75, 0.125, 0.75, 0.375, 0.25, 0.625, 0.25, 0.625, 0.2579, 0.375, 0.2579, 0.8593, 0.5, 0.8671, 0.5, 0.8671, 0.75, 0.8593, 0.75, 0.375, 0.9843, 0.625, 0.9843, 0.625, 0.9921, 0.375, 0.9921, 0.375, 0.9686, 0.625, 0.9686, 0.625, 0.9764, 0.375, 0.9764, 0.8436, 0.5, 0.8514, 0.5, 0.8514, 0.75, 0.8436, 0.75, 0.375, 0.2657, 0.625, 0.2657, 0.625, 0.2736, 0.375, 0.2736, 0.1407, 0.5, 0.1486, 0.5, 0.1486, 0.75, 0.1407, 0.75, 0.375, 0.0, 0.625, 0.0, 0.625, 0.25, 0.375, 0.25, 0.375, 0.4924, 0.625, 0.4924, 0.625, 0.5, 0.375, 0.5, 0.375, 0.5, 0.625, 0.5, 0.625, 0.75, 0.375, 0.75, 0.375, 0.9921, 0.625, 0.9921, 0.625, 1.0, 0.375, 1.0, 0.3674, 0.5, 0.375, 0.5, 0.375, 0.75, 0.3674, 0.75, 0.8671, 0.5, 0.875, 0.5, 0.875, 0.75, 0.8671, 0.75, 0.7415, 0.5, 0.7493, 0.5, 0.7493, 0.75, 0.7415, 0.75, 0.2428, 0.5, 0.2507, 0.5, 0.2507, 0.75, 0.2428, 0.75, 0.375, 0.8665, 0.625, 0.8665, 0.625, 0.8743, 0.375, 0.8743, 0.375, 0.3678, 0.625, 0.3678, 0.625, 0.3757, 0.375, 0.3757, 0.375, 0.305, 0.625, 0.305, 0.625, 0.3128, 0.375, 0.3128, 0.18, 0.5, 0.1878, 0.5, 0.1878, 0.75, 0.18, 0.75, 0.8043, 0.5, 0.8122, 0.5, 0.8122, 0.75, 0.8043, 0.75, 0.375, 0.9293, 0.625, 0.9293, 0.625, 0.9372, 0.375, 0.9372, 0.375, 0.8041, 0.625, 0.8041, 0.625, 0.8118, 0.375, 0.8118, 0.6791, 0.5, 0.6868, 0.5, 0.6868, 0.75, 0.6791, 0.75, 0.3054, 0.5, 0.3132, 0.5, 0.3132, 0.75, 0.3054, 0.75, 0.375, 0.4304, 0.625, 0.4304, 0.625, 0.4382, 0.375, 0.4382, 0.375, 0.3991, 0.625, 0.3991, 0.625, 0.407, 0.375, 0.407, 0.2741, 0.5, 0.282, 0.5, 0.282, 0.75, 0.2741, 0.75, 0.375, 0.8352, 0.625, 0.8352, 0.625, 0.843, 0.375, 0.843, 0.7102, 0.5, 0.718, 0.5, 0.718, 0.75, 0.7102, 0.75, 0.648, 0.5, 0.6559, 0.5, 0.6559, 0.75, 0.648, 0.75, 0.375, 0.773, 0.625, 0.773, 0.625, 0.7809, 0.375, 0.7809, 0.3364, 0.5, 0.3441, 0.5, 0.3441, 0.75, 0.3364, 0.75, 0.375, 0.4614, 0.625, 0.4614, 0.625, 0.4691, 0.375, 0.4691, 0.375, 0.8979, 0.625, 0.8979, 0.625, 0.9057, 0.375, 0.9057, 0.7729, 0.5, 0.7807, 0.5, 0.7807, 0.75, 0.7729, 0.75, 0.375, 0.3364, 0.625, 0.3364, 0.625, 0.3443, 0.375, 0.3443, 0.2114, 0.5, 0.2193, 0.5, 0.2193, 0.75, 0.2114, 0.75, 0.1486, 0.5, 0.1564, 0.5, 0.1564, 0.75, 0.1486, 0.75, 0.375, 0.2736, 0.625, 0.2736, 0.625, 0.2814, 0.375, 0.2814, 0.8357, 0.5, 0.8436, 0.5, 0.8436, 0.75, 0.8357, 0.75, 0.375, 0.9607, 0.625, 0.9607, 0.625, 0.9686, 0.375, 0.9686, 0.375, 0.2579, 0.625, 0.2579, 0.625, 0.2657, 0.375, 0.2657, 0.1329, 0.5, 0.1407, 0.5, 0.1407, 0.75, 0.1329, 0.75, 0.8514, 0.5, 0.8593, 0.5, 0.8593, 0.75, 0.8514, 0.75, 0.375, 0.9764, 0.625, 0.9764, 0.625, 0.9843, 0.375, 0.9843, 0.375, 0.945, 0.625, 0.945, 0.625, 0.9529, 0.375, 0.9529, 0.82, 0.5, 0.8279, 0.5, 0.8279, 0.75, 0.82, 0.75, 0.1643, 0.5, 0.1721, 0.5, 0.1721, 0.75, 0.1643, 0.75, 0.375, 0.2893, 0.625, 0.2893, 0.625, 0.2971, 0.375, 0.2971, 0.1957, 0.5, 0.2036, 0.5, 0.2036, 0.75, 0.1957, 0.75, 0.375, 0.3207, 0.625, 0.3207, 0.625, 0.3286, 0.375, 0.3286, 0.375, 0.9136, 0.625, 0.9136, 0.625, 0.9214, 0.375, 0.9214, 0.7886, 0.5, 0.7964, 0.5, 0.7964, 0.75, 0.7886, 0.75, 0.7572, 0.5, 0.765, 0.5, 0.765, 0.75, 0.7572, 0.75, 0.375, 0.8822, 0.625, 0.8822, 0.625, 0.89, 0.375, 0.89, 0.375, 0.3521, 0.625, 0.3521, 0.625, 0.36, 0.375, 0.36, 0.2271, 0.5, 0.235, 0.5, 0.235, 0.75, 0.2271, 0.75, 0.2585, 0.5, 0.2663, 0.5, 0.2663, 0.75, 0.2585, 0.75, 0.375, 0.3835, 0.625, 0.3835, 0.625, 0.3913, 0.375, 0.3913, 0.375, 0.8509, 0.625, 0.8509, 0.625, 0.8587, 0.375, 0.8587, 0.7259, 0.5, 0.7337, 0.5, 0.7337, 0.75, 0.7259, 0.75, 0.6946, 0.5, 0.7024, 0.5, 0.7024, 0.75, 0.6946, 0.75, 0.375, 0.8196, 0.625, 0.8196, 0.625, 0.8274, 0.375, 0.8274, 0.375, 0.4148, 0.625, 0.4148, 0.625, 0.4226, 0.375, 0.4226, 0.2898, 0.5, 0.2976, 0.5, 0.2976, 0.75, 0.2898, 0.75, 0.375, 0.4459, 0.625, 0.4459, 0.625, 0.4537, 0.375, 0.4537, 0.3209, 0.5, 0.3287, 0.5, 0.3287, 0.75, 0.3209, 0.75, 0.6636, 0.5, 0.6713, 0.5, 0.6713, 0.75, 0.6636, 0.75, 0.375, 0.7886, 0.625, 0.7886, 0.625, 0.7963, 0.375, 0.7963, 0.375, 0.7576, 0.625, 0.7576, 0.625, 0.7652, 0.375, 0.7652, 0.6326, 0.5, 0.6402, 0.5, 0.6402, 0.75, 0.6326, 0.75, 0.352, 0.5, 0.3598, 0.5, 0.3598, 0.75, 0.352, 0.75, 0.375, 0.477, 0.625, 0.477, 0.625, 0.4848, 0.375, 0.4848, 0.625, 0.5, 0.6326, 0.5, 0.6326, 0.75, 0.625, 0.75, 0.375, 0.75, 0.625, 0.75, 0.625, 0.7576, 0.375, 0.7576, 0.3598, 0.5, 0.3674, 0.5, 0.3674, 0.75, 0.3598, 0.75, 0.375, 0.4848, 0.625, 0.4848, 0.625, 0.4924, 0.375, 0.4924, 0.375, 0.4691, 0.625, 0.4691, 0.625, 0.477, 0.375, 0.477, 0.3441, 0.5, 0.352, 0.5, 0.352, 0.75, 0.3441, 0.75, 0.375, 0.7652, 0.625, 0.7652, 0.625, 0.773, 0.375, 0.773, 0.6402, 0.5, 0.648, 0.5, 0.648, 0.75, 0.6402, 0.75, 0.375, 0.7809, 0.625, 0.7809, 0.625, 0.7886, 0.375, 0.7886, 0.6559, 0.5, 0.6636, 0.5, 0.6636, 0.75, 0.6559, 0.75, 0.375, 0.4537, 0.625, 0.4537, 0.625, 0.4614, 0.375, 0.4614, 0.3287, 0.5, 0.3364, 0.5, 0.3364, 0.75, 0.3287, 0.75, 0.3132, 0.5, 0.3209, 0.5, 0.3209, 0.75, 0.3132, 0.75, 0.375, 0.4382, 0.625, 0.4382, 0.625, 0.4459, 0.375, 0.4459, 0.6713, 0.5, 0.6791, 0.5, 0.6791, 0.75, 0.6713, 0.75, 0.375, 0.7963, 0.625, 0.7963, 0.625, 0.8041, 0.375, 0.8041, 0.375, 0.8118, 0.625, 0.8118, 0.625, 0.8196, 0.375, 0.8196, 0.6868, 0.5, 0.6946, 0.5, 0.6946, 0.75, 0.6868, 0.75, 0.375, 0.4226, 0.625, 0.4226, 0.625, 0.4304, 0.375, 0.4304, 0.2976, 0.5, 0.3054, 0.5, 0.3054, 0.75, 0.2976, 0.75, 0.282, 0.5, 0.2898, 0.5, 0.2898, 0.75, 0.282, 0.75, 0.375, 0.407, 0.625, 0.407, 0.625, 0.4148, 0.375, 0.4148, 0.7024, 0.5, 0.7102, 0.5, 0.7102, 0.75, 0.7024, 0.75, 0.375, 0.8274, 0.625, 0.8274, 0.625, 0.8352, 0.375, 0.8352, 0.718, 0.5, 0.7259, 0.5, 0.7259, 0.75, 0.718, 0.75, 0.375, 0.843, 0.625, 0.843, 0.625, 0.8509, 0.375, 0.8509, 0.2663, 0.5, 0.2741, 0.5, 0.2741, 0.75, 0.2663, 0.75, 0.375, 0.3913, 0.625, 0.3913, 0.625, 0.3991, 0.375, 0.3991, 0.375, 0.3757, 0.625, 0.3757, 0.625, 0.3835, 0.375, 0.3835, 0.2507, 0.5, 0.2585, 0.5, 0.2585, 0.75, 0.2507, 0.75, 0.375, 0.8587, 0.625, 0.8587, 0.625, 0.8665, 0.375, 0.8665, 0.7337, 0.5, 0.7415, 0.5, 0.7415, 0.75, 0.7337, 0.75, 0.375, 0.8743, 0.625, 0.8743, 0.625, 0.8822, 0.375, 0.8822, 0.7493, 0.5, 0.7572, 0.5, 0.7572, 0.75, 0.7493, 0.75, 0.375, 0.36, 0.625, 0.36, 0.625, 0.3678, 0.375, 0.3678, 0.235, 0.5, 0.2428, 0.5, 0.2428, 0.75, 0.235, 0.75, 0.2193, 0.5, 0.2271, 0.5, 0.2271, 0.75, 0.2193, 0.75, 0.375, 0.3443, 0.625, 0.3443, 0.625, 0.3521, 0.375, 0.3521, 0.765, 0.5, 0.7729, 0.5, 0.7729, 0.75, 0.765, 0.75, 0.375, 0.89, 0.625, 0.89, 0.625, 0.8979, 0.375, 0.8979, 0.7807, 0.5, 0.7886, 0.5, 0.7886, 0.75, 0.7807, 0.75, 0.375, 0.9057, 0.625, 0.9057, 0.625, 0.9136, 0.375, 0.9136, 0.2036, 0.5, 0.2114, 0.5, 0.2114, 0.75, 0.2036, 0.75, 0.375, 0.3286, 0.625, 0.3286, 0.625, 0.3364, 0.375, 0.3364, 0.375, 0.3128, 0.625, 0.3128, 0.625, 0.3207, 0.375, 0.3207, 0.1878, 0.5, 0.1957, 0.5, 0.1957, 0.75, 0.1878, 0.75, 0.375, 0.9214, 0.625, 0.9214, 0.625, 0.9293, 0.375, 0.9293, 0.7964, 0.5, 0.8043, 0.5, 0.8043, 0.75, 0.7964, 0.75, 0.8122, 0.5, 0.82, 0.5, 0.82, 0.75, 0.8122, 0.75, 0.375, 0.9372, 0.625, 0.9372, 0.625, 0.945, 0.375, 0.945, 0.1721, 0.5, 0.18, 0.5, 0.18, 0.75, 0.1721, 0.75, 0.375, 0.2971, 0.625, 0.2971, 0.625, 0.305, 0.375, 0.305, 0.375, 0.2814, 0.625, 0.2814, 0.625, 0.2893, 0.375, 0.2893, 0.1564, 0.5, 0.1643, 0.5, 0.1643, 0.75, 0.1564, 0.75, 0.375, 0.9529, 0.625, 0.9529, 0.625, 0.9607, 0.375, 0.9607, 0.8279, 0.5, 0.8357, 0.5, 0.8357, 0.75, 0.8279, 0.75, 0.125, 0.5, 0.1329, 0.5, 0.1329, 0.75, 0.125, 0.75, 0.375, 0.25, 0.625, 0.25, 0.625, 0.2579, 0.375, 0.2579, 0.8593, 0.5, 0.8671, 0.5, 0.8671, 0.75, 0.8593, 0.75, 0.375, 0.9843, 0.625, 0.9843, 0.625, 0.9921, 0.375, 0.9921, 0.375, 0.9686, 0.625, 0.9686, 0.625, 0.9764, 0.375, 0.9764, 0.8436, 0.5, 0.8514, 0.5, 0.8514, 0.75, 0.8436, 0.75, 0.375, 0.2657, 0.625, 0.2657, 0.625, 0.2736, 0.375, 0.2736, 0.1407, 0.5, 0.1486, 0.5, 0.1486, 0.75, 0.1407, 0.75])
me_cube_006.materials.append(mat_material_001)
me_cube_006.use_remesh_fix_poles = True
me_cube_006.use_remesh_preserve_attributes = False
me_cube_006.use_mirror_vertex_groups = False
me_cube_006.update()

# ---- objects
ob_cube = bpy.data.objects.new('Cube', me_cube_003)
ob_cube_001 = bpy.data.objects.new('Cube.001', me_cube_006)

# ---- transforms, parenting, visibility, modifiers, constraints
ob_cube.location = (0.0, 0.0, 0.0)
ob_cube.scale = (2.515, 1.0, 0.01632)
ob_cube.lineart.crease_threshold = 0.0
ob_cube_001.location = (0.0, 0.0, 0.0)
ob_cube_001.scale = (2.515, 1.0, 0.01632)
ob_cube_001.lineart.crease_threshold = 0.0

# ---- collection membership
col_collection.objects.link(ob_cube)
col_collection.objects.link(ob_cube_001)

# ---- scene / render settings (as saved in the file)
scene.frame_start = 1; scene.frame_end = 250; scene.frame_set(1)
scene.render.engine = 'BLENDER_EEVEE_NEXT'
scene.cycles.use_denoising = False
scene.cycles.samples = 128
scene.cycles.sampling_pattern = 'TABULATED_SOBOL'
scene.cycles.use_adaptive_sampling = False
scene.cycles.use_light_tree = False
scene.view_settings.view_transform = 'Filmic'
bpy.context.view_layer.update()

# ---- added for rendering (the .blend has no active camera and no usable light): camera, sun
cam_auto = bpy.data.cameras.new('AutoCamera')
cam_auto.lens = 50.0
cam_auto.sensor_width = 36.0
cam_auto.clip_end = 1000.0
ob_auto_camera = bpy.data.objects.new('AutoCamera', cam_auto)
scene.collection.objects.link(ob_auto_camera)
ob_auto_camera.location = (7.28001, -10.3134, 5.84044)
ob_auto_camera.rotation_euler = (1.09748, -7.21219e-08, 0.694738)
scene.camera = ob_auto_camera
light_auto_sun = bpy.data.lights.new('AutoSun', 'SUN')
light_auto_sun.energy = 3.0
light_auto_sun.angle = 0.0523599
ob_auto_sun = bpy.data.objects.new('AutoSun', light_auto_sun)
scene.collection.objects.link(ob_auto_sun)
ob_auto_sun.rotation_euler = (0.872665, 0.174533, 0.523599)
bpy.context.view_layer.update()
